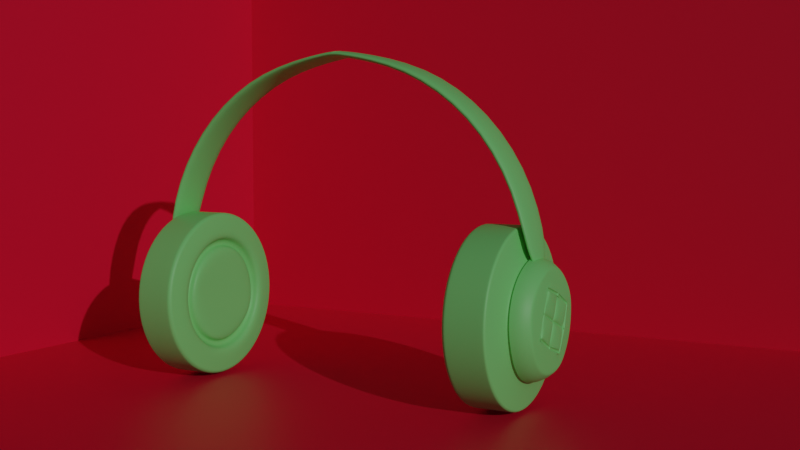 # Source: Head_Phones.blend  (saved by Blender 2.90.8; exported with 4.5.12 LTS)
import bpy
from mathutils import Matrix  # noqa: F401  (used for matrix-valued properties, if any)

bpy.ops.wm.read_factory_settings(use_empty=True)
scene = bpy.context.scene
scene.name = 'Scene'

# ---- collections
col_collection = bpy.data.collections.new('Collection'); scene.collection.children.link(col_collection)

# ---- materials (node trees are filled in below, after node groups)
mat_material_002 = bpy.data.materials.new('Material.002')
mat_material_002.use_transparent_shadow = False
mat_material_003 = bpy.data.materials.new('Material.003')
mat_material_003.use_transparent_shadow = False

# ---- material node trees
mat_material_002.use_nodes = True; mat_material_002.node_tree.nodes.clear()
_N = mat_material_002.node_tree.nodes; _L = mat_material_002.node_tree.links
n0 = _N.new('ShaderNodeBsdfPrincipled'); n0.name = 'Principled BSDF'; n0.location = (10, 300)
n0.distribution = 'GGX'
n0.subsurface_method = 'BURLEY'
n0.inputs[0].default_value = (0.2384, 0.8, 0.2352, 1.0)
n0.inputs[3].default_value = 1.45
n0.inputs[27].default_value = (0.0, 0.0, 0.0, 1.0)
n0.inputs[28].default_value = 1.0
n1 = _N.new('ShaderNodeOutputMaterial'); n1.name = 'Material Output'; n1.location = (300, 300)
_L.new(n0.outputs[0], n1.inputs[0])
n1.is_active_output = True
mat_material_003.use_nodes = True; mat_material_003.node_tree.nodes.clear()
_N = mat_material_003.node_tree.nodes; _L = mat_material_003.node_tree.links
n0 = _N.new('ShaderNodeBsdfPrincipled'); n0.name = 'Principled BSDF'; n0.location = (10, 300)
n0.distribution = 'GGX'
n0.subsurface_method = 'BURLEY'
n0.inputs[0].default_value = (0.8, 0.003655, 0.0428, 1.0)
n0.inputs[3].default_value = 1.45
n0.inputs[27].default_value = (0.0, 0.0, 0.0, 1.0)
n0.inputs[28].default_value = 1.0
n1 = _N.new('ShaderNodeOutputMaterial'); n1.name = 'Material Output'; n1.location = (300, 300)
_L.new(n0.outputs[0], n1.inputs[0])
n1.is_active_output = True

# ---- world
world_world = bpy.data.worlds.new('World'); scene.world = world_world
world_world.use_nodes = True; world_world.node_tree.nodes.clear()
_N = world_world.node_tree.nodes; _L = world_world.node_tree.links
n0 = _N.new('ShaderNodeOutputWorld'); n0.name = 'World Output'; n0.location = (300, 300)
n1 = _N.new('ShaderNodeBackground'); n1.name = 'Background'; n1.location = (10, 300)
n1.inputs[0].default_value = (0.05088, 0.05088, 0.05088, 1.0)
_L.new(n1.outputs[0], n0.inputs[0])
n0.is_active_output = True
world_world.color = (0.05088, 0.05088, 0.05088)
world_world.use_sun_shadow = False
world_world.sun_shadow_jitter_overblur = 0.0

# ---- cameras
cam_camera_001 = bpy.data.cameras.new('Camera.001')

# ---- lights
light_sun = bpy.data.lights.new('Sun', 'SUN')
light_sun.transmission_factor = 0.0
light_sun.energy = 1.0
light_sun.shadow_soft_size = 0.125

# ---- meshes
me_circle_001 = bpy.data.meshes.new('Circle.001')
me_circle_001.from_pydata([(0.01703, 3.773, 0.276), (-0.8919, 3.613, 0.276), (-1.663, 3.098, 0.276), (-2.177, 2.328, 0.276), (-2.358, 1.419, 0.276), (0.01703, 3.773, -0.2741), (-0.8919, 3.613, -0.2741), (-1.663, 3.098, -0.2741), (-2.177, 2.328, -0.2741), (-2.358, 1.419, -0.2741), (-0.9723, 3.694, 0.276), (0.02136, 3.854, 0.276), (-1.743, 3.179, 0.276), (-2.258, 2.408, 0.276), (-2.439, 1.499, 0.276), (-0.9723, 3.694, -0.2741), (0.02136, 3.854, -0.2741), (-1.743, 3.179, -0.2741), (-2.258, 2.408, -0.2741), (-2.439, 1.499, -0.2741), (0.1584, 0.1743, -0.5188), (0.1584, 0.1743, -0.5188), (0.183, 0.1413, -0.5029), (-1.674, 1.009, -0.678), (-1.674, 1.268, -0.6264), (-1.674, 1.488, -0.4794), (-1.674, 1.635, -0.2595), (-1.674, 1.687, -2.98e-08), (-1.674, 1.635, 0.2595), (-1.674, 1.488, 0.4794), (-1.674, 1.268, 0.6264), (-1.674, 1.009, 0.678), (-1.674, 0.7495, 0.6264), (-1.674, 0.5295, 0.4794), (-1.674, 0.3826, 0.2595), (-1.674, 0.3309, -1.49e-08), (-1.674, 0.3826, -0.2595), (-1.674, 0.5295, -0.4794), (-1.674, 0.7495, -0.6264), (-2.282, 1.009, -0.6218), (-2.28, 1.247, -0.5745), (-2.282, 1.449, -0.4397), (-2.29, 1.583, -0.2379), (-2.28, 1.631, -2.98e-08), (-2.277, 1.583, 0.2379), (-2.28, 1.449, 0.4397), (-2.29, 1.247, 0.5745), (-2.282, 1.009, 0.6218), (-2.28, 0.771, 0.5745), (-2.282, 0.5693, 0.4397), (-2.29, 0.4345, 0.2379), (-2.28, 0.3871, -1.49e-08), (-2.277, 0.4345, -0.2379), (-2.28, 0.5693, -0.4397), (-2.29, 0.771, -0.5745), (-2.333, 1.009, -0.6734), (-2.33, 1.267, -0.6222), (-2.333, 1.485, -0.4762), (-2.342, 1.631, -0.2577), (-2.331, 1.682, -2.98e-08), (-2.328, 1.631, 0.2577), (-2.331, 1.485, 0.4762), (-2.342, 1.267, 0.6222), (-2.333, 1.009, 0.6734), (-2.33, 0.7512, 0.6222), (-2.333, 0.5328, 0.4762), (-2.342, 0.3868, 0.2577), (-2.331, 0.3355, -1.49e-08), (-2.328, 0.3868, -0.2577), (-2.331, 0.5328, -0.4762), (-2.342, 0.7512, -0.6222), (-2.523, 1.009, -0.5587), (-2.523, 1.223, -0.5162), (-2.523, 1.404, -0.3951), (-2.534, 1.525, -0.2138), (-2.521, 1.568, -2.98e-08), (-2.52, 1.525, 0.2138), (-2.521, 1.404, 0.3951), (-2.534, 1.223, 0.5162), (-2.523, 1.009, 0.5587), (-2.523, 0.7951, 0.5162), (-2.523, 0.6139, 0.3951), (-2.534, 0.4927, 0.2138), (-2.521, 0.4502, -1.49e-08), (-2.52, 0.4927, -0.2138), (-2.521, 0.6139, -0.3951), (-2.534, 0.7951, -0.5162), (-1.777, 1.009, -0.678), (-1.777, 1.268, -0.6264), (-1.777, 1.488, -0.4794), (-1.777, 1.635, -0.2595), (-1.777, 1.687, -2.98e-08), (-1.777, 1.635, 0.2595), (-1.777, 1.488, 0.4794), (-1.777, 1.268, 0.6264), (-1.777, 1.009, 0.678), (-1.777, 0.7495, 0.6264), (-1.777, 0.5295, 0.4794), (-1.777, 0.3826, 0.2595), (-1.777, 0.3309, -1.49e-08), (-1.777, 0.3826, -0.2595), (-1.777, 0.5295, -0.4794), (-1.777, 0.7495, -0.6264), (-1.803, 1.009, -0.5856), (-1.803, 1.233, -0.541), (-1.803, 1.423, -0.4141), (-1.803, 1.55, -0.2241), (-1.803, 1.595, -4.47e-08), (-1.803, 1.55, 0.2241), (-1.803, 1.423, 0.4141), (-1.803, 1.233, 0.541), (-1.803, 1.009, 0.5856), (-1.803, 0.7848, 0.541), (-1.803, 0.5949, 0.4141), (-1.803, 0.4679, 0.2241), (-1.803, 0.4233, -1.49e-08), (-1.803, 0.4679, -0.2241), (-1.803, 0.5949, -0.4141), (-1.803, 0.7848, -0.541), (-1.708, 1.009, -0.5856), (-1.708, 1.233, -0.541), (-1.708, 1.423, -0.4141), (-1.708, 1.55, -0.2241), (-1.708, 1.595, -4.47e-08), (-1.708, 1.55, 0.2241), (-1.708, 1.423, 0.4141), (-1.708, 1.233, 0.541), (-1.708, 1.009, 0.5856), (-1.708, 0.7848, 0.541), (-1.708, 0.5949, 0.4141), (-1.708, 0.4679, 0.2241), (-1.708, 0.4233, -1.49e-08), (-1.708, 0.4679, -0.2241), (-1.708, 0.5949, -0.4141), (-1.708, 0.7848, -0.541), (-1.708, 1.181, -0.388), (-1.708, 1.32, -0.1286), (-1.708, 1.405, 0.153), (-1.708, 0.8877, -0.2928), (-1.708, 1.009, -7.451e-08), (-1.708, 1.13, 0.2928), (-1.708, 0.6132, -0.153), (-1.708, 0.6984, 0.1286), (-1.708, 0.8373, 0.388), (-2.181, 1.009, -1.0), (-2.212, 1.009, -0.974), (-2.189, 1.009, -0.9987), (-2.197, 1.009, -0.995), (-2.204, 1.009, -0.9893), (-2.21, 1.009, -0.982), (-2.212, 1.382, -0.8998), (-2.181, 1.392, -0.9239), (-2.209, 1.385, -0.9072), (-2.204, 1.388, -0.914), (-2.197, 1.39, -0.9193), (-2.189, 1.391, -0.9227), (-2.212, 1.698, -0.6887), (-2.181, 1.716, -0.7071), (-2.21, 1.703, -0.6944), (-2.204, 1.708, -0.6995), (-2.197, 1.713, -0.7036), (-2.189, 1.715, -0.7062), (-2.213, 1.909, -0.3728), (-2.181, 1.933, -0.3827), (-2.21, 1.916, -0.3758), (-2.205, 1.923, -0.3786), (-2.198, 1.928, -0.3808), (-2.19, 1.932, -0.3822), (-2.212, 1.983, -2.98e-08), (-2.181, 2.009, -2.98e-08), (-2.209, 1.991, -2.98e-08), (-2.204, 1.998, -2.98e-08), (-2.197, 2.004, -2.98e-08), (-2.189, 2.008, -2.98e-08), (-2.212, 1.909, 0.3727), (-2.181, 1.933, 0.3827), (-2.209, 1.916, 0.3758), (-2.204, 1.923, 0.3786), (-2.197, 1.928, 0.3808), (-2.189, 1.932, 0.3822), (-2.212, 1.698, 0.6887), (-2.181, 1.716, 0.7071), (-2.209, 1.703, 0.6944), (-2.204, 1.708, 0.6995), (-2.197, 1.713, 0.7036), (-2.189, 1.715, 0.7062), (-2.213, 1.382, 0.8999), (-2.181, 1.392, 0.9239), (-2.21, 1.385, 0.9073), (-2.205, 1.388, 0.914), (-2.198, 1.39, 0.9193), (-2.19, 1.391, 0.9227), (-2.212, 1.009, 0.974), (-2.181, 1.009, 1.0), (-2.21, 1.009, 0.982), (-2.204, 1.009, 0.9893), (-2.197, 1.009, 0.995), (-2.189, 1.009, 0.9987), (-2.212, 0.6362, 0.8998), (-2.181, 0.6263, 0.9239), (-2.209, 0.6332, 0.9072), (-2.204, 0.6304, 0.914), (-2.197, 0.6282, 0.9193), (-2.189, 0.6267, 0.9227), (-2.212, 0.3202, 0.6887), (-2.181, 0.3018, 0.7071), (-2.21, 0.3146, 0.6944), (-2.204, 0.3094, 0.6995), (-2.197, 0.3054, 0.7036), (-2.189, 0.3027, 0.7062), (-2.213, 0.109, 0.3728), (-2.181, 0.08506, 0.3827), (-2.21, 0.1016, 0.3758), (-2.205, 0.09493, 0.3786), (-2.198, 0.08964, 0.3808), (-2.19, 0.08623, 0.3822), (-2.212, 0.03501, -1.027e-09), (-2.181, 0.008941, 0.0), (-2.209, 0.02695, -7.276e-10), (-2.204, 0.01969, -4.657e-10), (-2.197, 0.01392, -2.328e-10), (-2.189, 0.01022, -5.821e-11), (-2.212, 0.1092, -0.3727), (-2.181, 0.08506, -0.3827), (-2.209, 0.1017, -0.3758), (-2.204, 0.095, -0.3786), (-2.197, 0.08967, -0.3808), (-2.189, 0.08624, -0.3822), (-2.212, 0.3203, -0.6887), (-2.181, 0.3018, -0.7071), (-2.209, 0.3146, -0.6944), (-2.204, 0.3094, -0.6995), (-2.197, 0.3054, -0.7036), (-2.189, 0.3027, -0.7062), (-2.213, 0.6362, -0.8999), (-2.181, 0.6263, -0.9239), (-2.21, 0.6331, -0.9073), (-2.205, 0.6303, -0.914), (-2.198, 0.6282, -0.9193), (-2.19, 0.6267, -0.9227), (-1.725, 1.009, -0.9543), (-1.778, 1.009, -1.0), (-1.729, 1.009, -0.9685), (-1.738, 1.009, -0.9812), (-1.75, 1.009, -0.9913), (-1.764, 1.009, -0.9978), (-1.778, 1.392, -0.9239), (-1.725, 1.374, -0.8817), (-1.764, 1.391, -0.9218), (-1.75, 1.388, -0.9158), (-1.738, 1.384, -0.9065), (-1.729, 1.38, -0.8947), (-1.778, 1.716, -0.7071), (-1.725, 1.684, -0.6748), (-1.764, 1.714, -0.7055), (-1.75, 1.71, -0.7009), (-1.738, 1.703, -0.6938), (-1.729, 1.694, -0.6848), (-1.778, 1.933, -0.3827), (-1.725, 1.891, -0.3652), (-1.764, 1.931, -0.3818), (-1.75, 1.925, -0.3793), (-1.738, 1.915, -0.3755), (-1.729, 1.904, -0.3706), (-1.778, 2.009, -2.98e-08), (-1.725, 1.963, -2.98e-08), (-1.764, 2.007, -2.98e-08), (-1.75, 2.0, -2.98e-08), (-1.738, 1.99, -2.98e-08), (-1.729, 1.977, -2.98e-08), (-1.778, 1.933, 0.3827), (-1.725, 1.891, 0.3652), (-1.764, 1.931, 0.3818), (-1.75, 1.925, 0.3793), (-1.738, 1.915, 0.3755), (-1.729, 1.904, 0.3706), (-1.778, 1.716, 0.7071), (-1.725, 1.684, 0.6748), (-1.764, 1.714, 0.7055), (-1.75, 1.71, 0.7009), (-1.738, 1.703, 0.6938), (-1.729, 1.694, 0.6848), (-1.778, 1.392, 0.9239), (-1.725, 1.374, 0.8817), (-1.764, 1.391, 0.9218), (-1.75, 1.388, 0.9158), (-1.738, 1.384, 0.9065), (-1.729, 1.38, 0.8947), (-1.778, 1.009, 1.0), (-1.725, 1.009, 0.9543), (-1.764, 1.009, 0.9978), (-1.75, 1.009, 0.9913), (-1.738, 1.009, 0.9812), (-1.729, 1.009, 0.9685), (-1.778, 0.6263, 0.9239), (-1.725, 0.6437, 0.8817), (-1.764, 0.6271, 0.9218), (-1.75, 0.6296, 0.9158), (-1.738, 0.6335, 0.9065), (-1.729, 0.6383, 0.8947), (-1.778, 0.3018, 0.7071), (-1.725, 0.3341, 0.6748), (-1.764, 0.3034, 0.7055), (-1.75, 0.308, 0.7009), (-1.738, 0.3151, 0.6938), (-1.729, 0.3241, 0.6848), (-1.778, 0.08506, 0.3827), (-1.725, 0.1272, 0.3652), (-1.764, 0.08713, 0.3818), (-1.75, 0.09312, 0.3793), (-1.738, 0.1024, 0.3755), (-1.729, 0.1142, 0.3706), (-1.778, 0.008941, 0.0), (-1.725, 0.0546, -2.113e-09), (-1.764, 0.01118, -1.164e-10), (-1.75, 0.01766, -4.075e-10), (-1.738, 0.02776, -8.731e-10), (-1.729, 0.04049, -1.455e-09), (-1.778, 0.08506, -0.3827), (-1.725, 0.1272, -0.3652), (-1.764, 0.08713, -0.3818), (-1.75, 0.09312, -0.3793), (-1.738, 0.1024, -0.3755), (-1.729, 0.1142, -0.3706), (-1.778, 0.3018, -0.7071), (-1.725, 0.3341, -0.6748), (-1.764, 0.3034, -0.7055), (-1.75, 0.308, -0.7009), (-1.738, 0.3151, -0.6938), (-1.729, 0.3241, -0.6848), (-1.778, 0.6263, -0.9239), (-1.725, 0.6437, -0.8817), (-1.764, 0.6271, -0.9218), (-1.75, 0.6296, -0.9158), (-1.738, 0.6335, -0.9065), (-1.729, 0.6383, -0.8947), (-0.07447, 3.776, 0.276), (-0.07447, 3.776, -0.2741), (-0.07867, 3.856, 0.276), (-0.07867, 3.856, -0.2741), (-0.01086, 3.789, 0.276), (-0.01086, 3.765, -0.2741), (-0.009138, 3.848, 0.276), (-0.009138, 3.846, -0.2741), (0.01319, 3.793, 0.276), (0.01319, 3.772, -0.2741), (0.01715, 3.853, 0.276), (0.01715, 3.853, -0.2741), (-2.525, 0.8746, -0.333), (-2.566, 0.8855, -0.3246), (-2.525, 0.887, -0.3383), (-2.543, 0.877, -0.3298), (-2.543, 0.8778, -0.3365), (-2.543, 0.88, -0.3329), (-2.543, 0.8871, -0.3294), (-2.543, 0.881, -0.3268), (-2.543, 0.883, -0.3306), (-2.543, 0.8823, -0.3384), (-2.543, 0.8877, -0.3344), (-2.543, 0.8834, -0.3343), (-2.525, 1.113, -0.2699), (-2.525, 1.126, -0.2647), (-2.543, 1.115, -0.2649), (-2.543, 1.117, -0.2685), (-2.543, 1.117, -0.2644), (-2.543, 1.117, -0.2588), (-2.543, 1.115, -0.2596), (-2.543, 1.117, -0.2613), (-2.543, 1.122, -0.2666), (-2.543, 1.121, -0.2623), (-2.543, 1.119, -0.2635), (-2.525, 1.334, -0.153), (-2.566, 1.326, -0.1423), (-2.525, 1.339, -0.1405), (-2.543, 1.331, -0.1507), (-2.543, 1.338, -0.1497), (-2.543, 1.334, -0.1476), (-2.543, 1.33, -0.1406), (-2.543, 1.328, -0.1467), (-2.543, 1.332, -0.1447), (-2.543, 1.34, -0.1452), (-2.543, 1.335, -0.1399), (-2.543, 1.335, -0.1442), (-2.525, 0.761, -0.11), (-2.525, 0.7558, -0.09752), (-2.543, 0.7592, -0.1061), (-2.543, 0.7635, -0.1054), (-2.543, 0.7623, -0.1034), (-2.543, 0.7609, -0.09903), (-2.543, 0.7573, -0.1016), (-2.543, 0.7614, -0.1013), (-2.543, 0.767, -0.1013), (-2.543, 0.7662, -0.09949), (-2.543, 0.7645, -0.1012), (-2.525, 1.284, 0.1067), (-2.525, 1.279, 0.1192), (-2.543, 1.295, 0.1183), (-2.543, 1.283, 0.1107), (-2.543, 1.287, 0.1104), (-2.543, 1.286, 0.1132), (-2.543, 1.284, 0.1189), (-2.543, 1.281, 0.1153), (-2.543, 1.285, 0.1159), (-2.543, 1.291, 0.1146), (-2.543, 1.29, 0.1186), (-2.543, 1.288, 0.1157), (-2.525, 0.6785, 0.1405), (-2.525, 0.6835, 0.153), (-2.566, 0.6921, 0.1423), (-2.543, 0.6783, 0.1452), (-2.543, 0.6824, 0.1399), (-2.543, 0.6824, 0.1442), (-2.543, 0.6867, 0.1507), (-2.543, 0.6801, 0.1497), (-2.543, 0.6838, 0.1476), (-2.543, 0.6874, 0.1406), (-2.543, 0.6899, 0.1467), (-2.543, 0.6861, 0.1447), (-2.525, 0.892, 0.2647), (-2.525, 0.9045, 0.2699), (-2.543, 0.8958, 0.2666), (-2.543, 0.8966, 0.2623), (-2.543, 0.8986, 0.2635), (-2.543, 0.9029, 0.2649), (-2.543, 0.9004, 0.2685), (-2.543, 0.9007, 0.2644), (-2.543, 0.9007, 0.2588), (-2.543, 0.9025, 0.2596), (-2.543, 0.9007, 0.2613), (-2.525, 1.131, 0.3383), (-2.525, 1.143, 0.333), (-2.566, 1.132, 0.3246), (-2.543, 1.136, 0.3384), (-2.543, 1.13, 0.3344), (-2.543, 1.135, 0.3343), (-2.543, 1.141, 0.3298), (-2.543, 1.14, 0.3365), (-2.543, 1.138, 0.3329), (-2.543, 1.131, 0.3294), (-2.543, 1.137, 0.3268), (-2.543, 1.135, 0.3306), (-2.525, 0.7389, -0.1192), (-2.543, 0.7233, -0.1183), (-2.525, 0.7337, -0.1067), (-2.543, 0.734, -0.1189), (-2.543, 0.7371, -0.1153), (-2.543, 0.7329, -0.1159), (-2.543, 0.7266, -0.1146), (-2.543, 0.7283, -0.1186), (-2.543, 0.7296, -0.1157), (-2.543, 0.7352, -0.1107), (-2.543, 0.7304, -0.1104), (-2.543, 0.7318, -0.1132), (-2.525, 0.8624, -0.3616), (-2.525, 0.8748, -0.3669), (-2.543, 0.8595, -0.3856), (-2.543, 0.8656, -0.3651), (-2.543, 0.8615, -0.3692), (-2.543, 0.8641, -0.3712), (-2.543, 0.87, -0.3728), (-2.543, 0.8701, -0.367), (-2.543, 0.8668, -0.3723), (-2.543, 0.8604, -0.378), (-2.543, 0.8644, -0.3797), (-2.543, 0.8636, -0.3759), (-2.525, 0.6496, 0.1521), (-2.543, 0.6306, 0.167), (-2.525, 0.6547, 0.1646), (-2.543, 0.6436, 0.1568), (-2.543, 0.6495, 0.1568), (-2.543, 0.644, 0.16), (-2.543, 0.6382, 0.1663), (-2.543, 0.6366, 0.1623), (-2.543, 0.6404, 0.1631), (-2.543, 0.6513, 0.1613), (-2.543, 0.647, 0.1654), (-2.543, 0.6451, 0.1627), (-2.525, 1.123, -0.292), (-2.525, 1.135, -0.2868), (-2.543, 1.134, -0.3026), (-2.543, 1.127, -0.2906), (-2.543, 1.126, -0.2954), (-2.543, 1.129, -0.294), (-2.543, 1.135, -0.2918), (-2.543, 1.131, -0.2887), (-2.543, 1.132, -0.2929), (-2.543, 1.131, -0.2992), (-2.543, 1.135, -0.2976), (-2.543, 1.132, -0.2963), (-2.525, 0.8828, 0.2868), (-2.543, 0.8836, 0.3026), (-2.525, 0.8953, 0.292), (-2.543, 0.8831, 0.2918), (-2.543, 0.8867, 0.2887), (-2.543, 0.886, 0.2929), (-2.543, 0.8873, 0.2992), (-2.543, 0.8834, 0.2976), (-2.543, 0.8862, 0.2963), (-2.543, 0.8913, 0.2906), (-2.543, 0.8916, 0.2954), (-2.543, 0.8888, 0.294), (-2.525, 1.363, -0.1646), (-2.525, 1.368, -0.1521), (-2.543, 1.387, -0.167), (-2.543, 1.367, -0.1613), (-2.543, 1.371, -0.1654), (-2.543, 1.373, -0.1627), (-2.543, 1.374, -0.1568), (-2.543, 1.368, -0.1568), (-2.543, 1.374, -0.16), (-2.543, 1.38, -0.1663), (-2.543, 1.381, -0.1623), (-2.543, 1.377, -0.1631), (-2.525, 1.262, 0.09752), (-2.525, 1.257, 0.11), (-2.543, 1.257, 0.09903), (-2.543, 1.261, 0.1016), (-2.543, 1.256, 0.1013), (-2.543, 1.251, 0.1013), (-2.543, 1.252, 0.09949), (-2.543, 1.253, 0.1012), (-2.543, 1.259, 0.1061), (-2.543, 1.254, 0.1054), (-2.543, 1.256, 0.1034), (-2.525, 1.143, 0.3669), (-2.543, 1.158, 0.3856), (-2.525, 1.155, 0.3616), (-2.543, 1.148, 0.3728), (-2.543, 1.148, 0.367), (-2.543, 1.151, 0.3723), (-2.543, 1.157, 0.378), (-2.543, 1.154, 0.3797), (-2.543, 1.154, 0.3759), (-2.543, 1.152, 0.3651), (-2.543, 1.156, 0.3692), (-2.543, 1.154, 0.3712), (-2.313, 1.009, -0.6734), (-2.511, 1.009, -0.5745), (-2.385, 1.009, -0.6602), (-2.457, 1.009, -0.6239), (-2.51, 1.229, -0.5316), (-2.31, 1.267, -0.6222), (-2.455, 1.248, -0.5769), (-2.382, 1.262, -0.61), (-2.511, 1.415, -0.4062), (-2.313, 1.485, -0.4762), (-2.457, 1.45, -0.4412), (-2.385, 1.476, -0.4668), (-2.521, 1.541, -0.2202), (-2.323, 1.631, -0.2577), (-2.467, 1.586, -0.239), (-2.394, 1.619, -0.2527), (-2.509, 1.583, -2.98e-08), (-2.311, 1.682, -2.98e-08), (-2.455, 1.633, -2.98e-08), (-2.383, 1.669, -2.98e-08), (-2.507, 1.54, 0.2201), (-2.307, 1.631, 0.2577), (-2.452, 1.586, 0.2389), (-2.379, 1.619, 0.2527), (-2.509, 1.415, 0.406), (-2.311, 1.485, 0.4762), (-2.455, 1.45, 0.4411), (-2.383, 1.476, 0.4668), (-2.521, 1.229, 0.5317), (-2.323, 1.267, 0.6222), (-2.467, 1.248, 0.5769), (-2.394, 1.262, 0.61), (-2.511, 1.009, 0.5745), (-2.313, 1.009, 0.6734), (-2.457, 1.009, 0.6239), (-2.385, 1.009, 0.6602), (-2.51, 0.7888, 0.5316), (-2.31, 0.7512, 0.6222), (-2.455, 0.77, 0.5769), (-2.382, 0.7563, 0.61), (-2.511, 0.6027, 0.4062), (-2.313, 0.5328, 0.4762), (-2.457, 0.5678, 0.4412), (-2.385, 0.5421, 0.4668), (-2.521, 0.4772, 0.2202), (-2.323, 0.3868, 0.2577), (-2.467, 0.432, 0.239), (-2.394, 0.3989, 0.2527), (-2.509, 0.4347, -1.49e-08), (-2.311, 0.3355, -1.49e-08), (-2.455, 0.3851, -1.49e-08), (-2.383, 0.3488, -1.49e-08), (-2.507, 0.4775, -0.2201), (-2.307, 0.3868, -0.2577), (-2.452, 0.4322, -0.2389), (-2.379, 0.3989, -0.2527), (-2.509, 0.6029, -0.406), (-2.311, 0.5328, -0.4762), (-2.455, 0.5678, -0.4411), (-2.383, 0.5422, -0.4668), (-2.521, 0.7887, -0.5317), (-2.323, 0.7512, -0.6222), (-2.467, 0.77, -0.5769), (-2.394, 0.7563, -0.61), (-2.566, 0.9818, 0.01124), (-2.566, 1.02, 0.02714), (-2.566, 1.036, -0.01124), (-2.566, 0.9977, -0.02714), (-2.524, 0.9946, 0.01654), (-2.524, 0.9871, -0.001552), (-2.524, 0.9999, 0.003747), (-2.524, 1.025, 0.01435), (-2.524, 1.007, 0.02184), (-2.524, 1.013, 0.009047), (-2.524, 1.023, -0.01654), (-2.524, 1.031, 0.001552), (-2.524, 1.018, -0.003747), (-2.524, 0.9924, -0.01435), (-2.524, 1.01, -0.02184), (-2.524, 1.005, -0.009047), (-2.546, 1.095, -0.2614), (-2.546, 1.133, -0.2455), (-2.524, 1.117, -0.2588), (-2.524, 1.115, -0.2595), (-2.524, 1.107, -0.2571), (-2.524, 1.121, -0.2512), (-2.546, 0.764, -0.07897), (-2.546, 0.7799, -0.1174), (-2.524, 0.767, -0.1013), (-2.524, 0.7663, -0.09948), (-2.524, 0.7685, -0.09136), (-2.524, 0.7743, -0.1054), (-2.546, 0.9232, 0.2614), (-2.546, 0.8848, 0.2455), (-2.524, 0.9007, 0.2588), (-2.524, 0.9025, 0.2595), (-2.524, 0.9107, 0.2571), (-2.524, 0.8966, 0.2512), (-2.546, 1.254, 0.07897), (-2.546, 1.238, 0.1174), (-2.524, 1.251, 0.1013), (-2.524, 1.252, 0.09948), (-2.524, 1.249, 0.09136), (-2.524, 1.244, 0.1054)], [], [(336, 337, 6, 1), (1, 6, 7, 2), (2, 7, 8, 3), (3, 8, 9, 4), (338, 10, 15, 339), (10, 12, 17, 15), (12, 13, 18, 17), (13, 14, 19, 18), (4, 9, 19, 14), (2, 3, 13, 12), (8, 7, 17, 18), (3, 4, 14, 13), (336, 1, 10, 338), (9, 8, 18, 19), (345, 5, 16, 347), (1, 2, 12, 10), (5, 0, 11, 16), (7, 6, 15, 17), (192, 186, 46, 47), (198, 192, 47, 48), (145, 234, 54, 39), (156, 150, 40, 41), (204, 198, 48, 49), (162, 156, 41, 42), (210, 204, 49, 50), (168, 162, 42, 43), (216, 210, 50, 51), (174, 168, 43, 44), (222, 216, 51, 52), (180, 174, 44, 45), (228, 222, 52, 53), (186, 180, 45, 46), (234, 228, 53, 54), (223, 229, 324, 318), (181, 187, 282, 276), (229, 235, 330, 324), (187, 193, 288, 282), (193, 199, 294, 288), (235, 144, 241, 330), (151, 157, 252, 246), (199, 205, 300, 294), (157, 163, 258, 252), (205, 211, 306, 300), (163, 169, 264, 258), (211, 217, 312, 306), (169, 175, 270, 264), (217, 223, 318, 312), (175, 181, 276, 270), (277, 283, 30, 29), (325, 331, 38, 37), (283, 289, 31, 30), (240, 247, 24, 23), (331, 240, 23, 38), (289, 295, 32, 31), (247, 253, 25, 24), (295, 301, 33, 32), (253, 259, 26, 25), (301, 307, 34, 33), (259, 265, 27, 26), (307, 313, 35, 34), (265, 271, 28, 27), (313, 319, 36, 35), (271, 277, 29, 28), (319, 325, 37, 36), (40, 39, 55, 56), (39, 54, 70, 55), (48, 47, 63, 64), (41, 40, 56, 57), (49, 48, 64, 65), (42, 41, 57, 58), (50, 49, 65, 66), (43, 42, 58, 59), (51, 50, 66, 67), (44, 43, 59, 60), (52, 51, 67, 68), (45, 44, 60, 61), (53, 52, 68, 69), (46, 45, 61, 62), (54, 53, 69, 70), (47, 46, 62, 63), (564, 560, 77, 78), (596, 592, 85, 86), (568, 564, 78, 79), (572, 568, 79, 80), (537, 596, 86, 71), (544, 540, 72, 73), (576, 572, 80, 81), (548, 544, 73, 74), (580, 576, 81, 82), (552, 548, 74, 75), (584, 580, 82, 83), (556, 552, 75, 76), (588, 584, 83, 84), (560, 556, 76, 77), (592, 588, 84, 85), (66, 65, 577, 581), (59, 58, 549, 553), (67, 66, 581, 585), (60, 59, 553, 557), (68, 67, 585, 589), (61, 60, 557, 561), (69, 68, 589, 593), (62, 61, 561, 565), (70, 69, 593, 597), (63, 62, 565, 569), (56, 55, 536, 541), (55, 70, 597, 536), (64, 63, 569, 573), (57, 56, 541, 545), (65, 64, 573, 577), (58, 57, 545, 549), (71, 455, 479, 72), (86, 85, 455, 71), (85, 84, 442, 455), (466, 81, 80, 490), (83, 82, 81, 466), (350, 360, 477, 454), (406, 384, 443, 465), (72, 479, 503, 73), (490, 80, 79, 525), (361, 371, 501, 478), (429, 419, 491, 524), (73, 503, 75, 74), (525, 79, 78, 77), (514, 430, 526, 395), (418, 407, 467, 489), (33, 34, 98, 97), (26, 27, 91, 90), (34, 35, 99, 98), (27, 28, 92, 91), (35, 36, 100, 99), (28, 29, 93, 92), (36, 37, 101, 100), (29, 30, 94, 93), (37, 38, 102, 101), (30, 31, 95, 94), (23, 24, 88, 87), (38, 23, 87, 102), (31, 32, 96, 95), (24, 25, 89, 88), (32, 33, 97, 96), (25, 26, 90, 89), (98, 99, 115, 114), (91, 92, 108, 107), (99, 100, 116, 115), (92, 93, 109, 108), (100, 101, 117, 116), (93, 94, 110, 109), (101, 102, 118, 117), (94, 95, 111, 110), (87, 88, 104, 103), (102, 87, 103, 118), (95, 96, 112, 111), (88, 89, 105, 104), (96, 97, 113, 112), (89, 90, 106, 105), (97, 98, 114, 113), (90, 91, 107, 106), (104, 105, 121, 120), (112, 113, 129, 128), (105, 106, 122, 121), (113, 114, 130, 129), (106, 107, 123, 122), (114, 115, 131, 130), (107, 108, 124, 123), (115, 116, 132, 131), (108, 109, 125, 124), (116, 117, 133, 132), (109, 110, 126, 125), (117, 118, 134, 133), (110, 111, 127, 126), (103, 104, 120, 119), (118, 103, 119, 134), (111, 112, 128, 127), (121, 135, 119, 120), (135, 138, 134, 119), (138, 141, 133, 134), (141, 131, 132, 133), (122, 136, 135, 121), (136, 139, 138, 135), (139, 142, 141, 138), (142, 130, 131, 141), (123, 137, 136, 122), (137, 140, 139, 136), (140, 143, 142, 139), (143, 129, 130, 142), (124, 125, 137, 123), (125, 126, 140, 137), (126, 127, 143, 140), (127, 128, 129, 143), (151, 144, 146, 155), (155, 146, 147, 154), (154, 147, 148, 153), (153, 148, 149, 152), (152, 149, 145, 150), (157, 151, 155, 161), (161, 155, 154, 160), (160, 154, 153, 159), (159, 153, 152, 158), (158, 152, 150, 156), (163, 157, 161, 167), (167, 161, 160, 166), (166, 160, 159, 165), (165, 159, 158, 164), (164, 158, 156, 162), (169, 163, 167, 173), (173, 167, 166, 172), (172, 166, 165, 171), (171, 165, 164, 170), (170, 164, 162, 168), (175, 169, 173, 179), (179, 173, 172, 178), (178, 172, 171, 177), (177, 171, 170, 176), (176, 170, 168, 174), (181, 175, 179, 185), (185, 179, 178, 184), (184, 178, 177, 183), (183, 177, 176, 182), (182, 176, 174, 180), (187, 181, 185, 191), (191, 185, 184, 190), (190, 184, 183, 189), (189, 183, 182, 188), (188, 182, 180, 186), (193, 187, 191, 197), (197, 191, 190, 196), (196, 190, 189, 195), (195, 189, 188, 194), (194, 188, 186, 192), (199, 193, 197, 203), (203, 197, 196, 202), (202, 196, 195, 201), (201, 195, 194, 200), (200, 194, 192, 198), (205, 199, 203, 209), (209, 203, 202, 208), (208, 202, 201, 207), (207, 201, 200, 206), (206, 200, 198, 204), (211, 205, 209, 215), (215, 209, 208, 214), (214, 208, 207, 213), (213, 207, 206, 212), (212, 206, 204, 210), (217, 211, 215, 221), (221, 215, 214, 220), (220, 214, 213, 219), (219, 213, 212, 218), (218, 212, 210, 216), (223, 217, 221, 227), (227, 221, 220, 226), (226, 220, 219, 225), (225, 219, 218, 224), (224, 218, 216, 222), (229, 223, 227, 233), (233, 227, 226, 232), (232, 226, 225, 231), (231, 225, 224, 230), (230, 224, 222, 228), (235, 229, 233, 239), (239, 233, 232, 238), (238, 232, 231, 237), (237, 231, 230, 236), (236, 230, 228, 234), (144, 235, 239, 146), (146, 239, 238, 147), (147, 238, 237, 148), (148, 237, 236, 149), (149, 236, 234, 145), (150, 145, 39, 40), (247, 240, 242, 251), (251, 242, 243, 250), (250, 243, 244, 249), (249, 244, 245, 248), (248, 245, 241, 246), (253, 247, 251, 257), (257, 251, 250, 256), (256, 250, 249, 255), (255, 249, 248, 254), (254, 248, 246, 252), (259, 253, 257, 263), (263, 257, 256, 262), (262, 256, 255, 261), (261, 255, 254, 260), (260, 254, 252, 258), (265, 259, 263, 269), (269, 263, 262, 268), (268, 262, 261, 267), (267, 261, 260, 266), (266, 260, 258, 264), (271, 265, 269, 275), (275, 269, 268, 274), (274, 268, 267, 273), (273, 267, 266, 272), (272, 266, 264, 270), (277, 271, 275, 281), (281, 275, 274, 280), (280, 274, 273, 279), (279, 273, 272, 278), (278, 272, 270, 276), (283, 277, 281, 287), (287, 281, 280, 286), (286, 280, 279, 285), (285, 279, 278, 284), (284, 278, 276, 282), (289, 283, 287, 293), (293, 287, 286, 292), (292, 286, 285, 291), (291, 285, 284, 290), (290, 284, 282, 288), (295, 289, 293, 299), (299, 293, 292, 298), (298, 292, 291, 297), (297, 291, 290, 296), (296, 290, 288, 294), (301, 295, 299, 305), (305, 299, 298, 304), (304, 298, 297, 303), (303, 297, 296, 302), (302, 296, 294, 300), (307, 301, 305, 311), (311, 305, 304, 310), (310, 304, 303, 309), (309, 303, 302, 308), (308, 302, 300, 306), (313, 307, 311, 317), (317, 311, 310, 316), (316, 310, 309, 315), (315, 309, 308, 314), (314, 308, 306, 312), (319, 313, 317, 323), (323, 317, 316, 322), (322, 316, 315, 321), (321, 315, 314, 320), (320, 314, 312, 318), (325, 319, 323, 329), (329, 323, 322, 328), (328, 322, 321, 327), (327, 321, 320, 326), (326, 320, 318, 324), (331, 325, 329, 335), (335, 329, 328, 334), (334, 328, 327, 333), (333, 327, 326, 332), (332, 326, 324, 330), (240, 331, 335, 242), (242, 335, 334, 243), (243, 334, 333, 244), (244, 333, 332, 245), (245, 332, 330, 241), (144, 151, 246, 241), (6, 337, 339, 15), (340, 336, 338, 342), (342, 338, 339, 343), (340, 341, 337, 336), (344, 345, 341, 340), (346, 342, 343, 347), (344, 340, 342, 346), (337, 341, 343, 339), (0, 344, 346, 11), (11, 346, 347, 16), (0, 5, 345, 344), (341, 345, 347, 343), (617, 602, 634, 372), (503, 396, 76, 75), (601, 628, 431, 635), (349, 616, 619, 366, 354), (373, 513, 394, 502), (349, 623, 603, 616), (84, 83, 466, 442), (396, 525, 77, 76), (348, 351, 353, 352), (351, 355, 356, 353), (349, 354, 356, 355), (354, 358, 359, 356), (350, 357, 359, 358), (357, 352, 353, 359), (353, 356, 359), (360, 362, 364, 363), (362, 366, 367, 364), (618, 617, 372, 378, 365), (365, 369, 370, 367), (361, 368, 370, 369), (368, 363, 364, 370), (364, 367, 370), (371, 374, 376, 375), (374, 378, 379, 376), (372, 377, 379, 378), (377, 381, 382, 379), (373, 380, 382, 381), (380, 375, 376, 382), (376, 379, 382), (383, 385, 387, 386), (385, 389, 390, 387), (384, 388, 390, 389), (388, 392, 393, 390), (624, 623, 349, 355, 391), (391, 386, 387, 393), (387, 390, 393), (394, 397, 399, 398), (397, 401, 402, 399), (395, 400, 402, 401), (400, 404, 405, 402), (396, 403, 405, 404), (403, 398, 399, 405), (399, 402, 405), (406, 409, 411, 410), (409, 413, 414, 411), (407, 412, 414, 413), (412, 416, 417, 414), (408, 415, 417, 416), (415, 410, 411, 417), (411, 414, 417), (418, 420, 422, 421), (420, 424, 425, 422), (419, 423, 425, 424), (423, 427, 428, 425), (416, 426, 630, 629, 408), (426, 421, 422, 428), (422, 425, 428), (429, 432, 434, 433), (432, 436, 437, 434), (430, 435, 437, 436), (435, 439, 440, 437), (431, 438, 440, 439), (438, 433, 434, 440), (434, 437, 440), (441, 444, 446, 445), (444, 448, 449, 446), (442, 447, 449, 448), (447, 451, 452, 449), (443, 450, 452, 451), (450, 445, 446, 452), (446, 449, 452), (453, 456, 458, 457), (456, 460, 461, 458), (454, 459, 461, 460), (459, 463, 464, 461), (455, 462, 464, 463), (462, 457, 458, 464), (458, 461, 464), (465, 468, 470, 469), (468, 472, 473, 470), (466, 471, 473, 472), (471, 475, 476, 473), (467, 474, 476, 475), (474, 469, 470, 476), (470, 473, 476), (477, 480, 482, 481), (480, 484, 485, 482), (478, 483, 485, 484), (483, 487, 488, 485), (479, 486, 488, 487), (486, 481, 482, 488), (482, 485, 488), (489, 492, 494, 493), (492, 496, 497, 494), (490, 495, 497, 496), (495, 499, 500, 497), (491, 498, 500, 499), (498, 493, 494, 500), (494, 497, 500), (501, 504, 506, 505), (504, 508, 509, 506), (502, 507, 509, 508), (507, 511, 512, 509), (503, 510, 512, 511), (510, 505, 506, 512), (506, 509, 512), (513, 515, 517, 516), (515, 519, 520, 517), (439, 518, 636, 635, 431), (518, 522, 523, 520), (514, 521, 523, 522), (521, 516, 517, 523), (517, 520, 523), (524, 527, 529, 528), (527, 531, 532, 529), (525, 530, 532, 531), (530, 534, 535, 532), (526, 533, 535, 534), (533, 528, 529, 535), (529, 532, 535), (441, 453, 457, 444), (444, 457, 462, 448), (448, 462, 455, 442), (465, 443, 451, 468), (468, 451, 447, 472), (472, 447, 442, 466), (454, 477, 481, 459), (459, 481, 486, 463), (463, 486, 479, 455), (466, 490, 496, 471), (471, 496, 492, 475), (475, 492, 489, 467), (478, 501, 505, 483), (483, 505, 510, 487), (487, 510, 503, 479), (396, 503, 511, 403), (403, 511, 507, 398), (398, 507, 502, 394), (490, 525, 531, 495), (495, 531, 527, 499), (499, 527, 524, 491), (525, 396, 404, 530), (530, 404, 400, 534), (534, 400, 395, 526), (427, 438, 431, 628, 631), (391, 355, 351, 386), (386, 351, 348, 383), (625, 624, 391, 393, 392), (415, 392, 388, 410), (410, 388, 384, 406), (619, 618, 365, 367, 366), (354, 366, 362, 358), (358, 362, 360, 350), (407, 418, 421, 412), (412, 421, 426, 416), (519, 377, 372, 634, 637), (408, 622, 625, 392, 415), (365, 378, 374, 369), (369, 374, 371, 361), (513, 373, 381, 515), (515, 381, 377, 519), (637, 636, 518, 520, 519), (419, 429, 433, 423), (423, 433, 438, 427), (631, 630, 426, 428, 427), (430, 514, 522, 435), (435, 522, 518, 439), (443, 384, 389, 450), (450, 389, 385, 445), (445, 385, 383, 441), (350, 454, 460, 357), (357, 460, 456, 352), (352, 456, 453, 348), (467, 407, 413, 474), (474, 413, 409, 469), (469, 409, 406, 465), (361, 478, 484, 368), (368, 484, 480, 363), (363, 480, 477, 360), (491, 419, 424, 498), (498, 424, 420, 493), (493, 420, 418, 489), (373, 502, 508, 380), (380, 508, 504, 375), (375, 504, 501, 371), (514, 395, 401, 521), (521, 401, 397, 516), (516, 397, 394, 513), (526, 430, 436, 533), (533, 436, 432, 528), (528, 432, 429, 524), (383, 348, 453, 441), (541, 536, 538, 543), (543, 538, 539, 542), (542, 539, 537, 540), (545, 541, 543, 547), (547, 543, 542, 546), (546, 542, 540, 544), (549, 545, 547, 551), (551, 547, 546, 550), (550, 546, 544, 548), (553, 549, 551, 555), (555, 551, 550, 554), (554, 550, 548, 552), (557, 553, 555, 559), (559, 555, 554, 558), (558, 554, 552, 556), (561, 557, 559, 563), (563, 559, 558, 562), (562, 558, 556, 560), (565, 561, 563, 567), (567, 563, 562, 566), (566, 562, 560, 564), (569, 565, 567, 571), (571, 567, 566, 570), (570, 566, 564, 568), (573, 569, 571, 575), (575, 571, 570, 574), (574, 570, 568, 572), (577, 573, 575, 579), (579, 575, 574, 578), (578, 574, 572, 576), (581, 577, 579, 583), (583, 579, 578, 582), (582, 578, 576, 580), (585, 581, 583, 587), (587, 583, 582, 586), (586, 582, 580, 584), (589, 585, 587, 591), (591, 587, 586, 590), (590, 586, 584, 588), (593, 589, 591, 595), (595, 591, 590, 594), (594, 590, 588, 592), (597, 593, 595, 599), (599, 595, 594, 598), (598, 594, 592, 596), (536, 597, 599, 538), (538, 599, 598, 539), (539, 598, 596, 537), (540, 537, 71, 72), (600, 604, 606, 605), (604, 608, 609, 606), (601, 607, 609, 608), (607, 611, 612, 609), (602, 610, 612, 611), (610, 614, 615, 612), (603, 613, 615, 614), (613, 605, 606, 615), (606, 609, 612, 615), (616, 620, 621, 617, 618, 619), (622, 626, 627, 623, 624, 625), (628, 632, 633, 629, 630, 631), (634, 638, 639, 635, 636, 637), (622, 600, 605, 626), (626, 605, 613, 627), (627, 613, 603, 623), (602, 617, 621, 610), (610, 621, 620, 614), (614, 620, 616, 603), (601, 635, 639, 607), (607, 639, 638, 611), (611, 638, 634, 602), (628, 601, 608, 632), (632, 608, 604, 633), (633, 604, 600, 629), (622, 408, 629, 600)])
me_circle_001.polygons.foreach_set('use_smooth', [True] * 631)
_uv = me_circle_001.uv_layers.new(name='UVMap')
_uv.uv.foreach_set('vector', [0.0, 0.0, 0.0, 0.0, 0.0, 0.0, 0.0, 0.0, 0.0, 0.0, 0.0, 0.0, 0.0, 0.0, 0.0, 0.0, 0.0, 0.0, 0.0, 0.0, 0.0, 0.0, 0.0, 0.0, 0.0, 0.0, 0.0, 0.0, 0.0, 0.0, 0.0, 0.0, 0.0, 0.0, 0.0, 0.0, 0.0, 0.0, 0.0, 0.0, 0.0, 0.0, 0.0, 0.0, 0.0, 0.0, 0.0, 0.0, 0.0, 0.0, 0.0, 0.0, 0.0, 0.0, 0.0, 0.0, 0.0, 0.0, 0.0, 0.0, 0.0, 0.0, 0.0, 0.0, 0.0, 0.0, 0.0, 0.0, 0.0, 0.0, 0.0, 0.0, 0.0, 0.0, 0.0, 0.0, 0.0, 0.0, 0.0, 0.0, 0.0, 0.0, 0.0, 0.0, 0.0, 0.0, 0.0, 0.0, 0.0, 0.0, 0.0, 0.0, 0.0, 0.0, 0.0, 0.0, 0.0, 0.0, 0.0, 0.0, 0.0, 0.0, 0.0, 0.0, 0.0, 0.0, 0.0, 0.0, 0.0, 0.0, 0.0, 0.0, 0.0, 0.0, 0.0, 0.0, 0.0, 0.0, 0.0, 0.0, 0.0, 0.0, 0.0, 0.0, 0.0, 0.0, 0.0, 0.0, 0.0, 0.0, 0.0, 0.0, 0.0, 0.0, 0.0, 0.0, 0.0, 0.0, 0.0, 0.0, 0.0, 0.0, 0.0, 0.0, 0.0, 0.0, 0.0, 0.0, 0.0, 0.0, 0.0, 0.0, 0.0, 0.0, 0.0, 0.0, 0.0, 0.0, 0.0, 0.0, 0.0, 0.0, 0.0, 0.0, 0.0, 0.0, 0.0, 0.0, 0.0, 0.0, 0.0, 0.0, 0.0, 0.0, 0.0, 0.0, 0.0, 0.0, 0.0, 0.0, 0.0, 0.0, 0.0, 0.0, 0.0, 0.0, 0.0, 0.0, 0.0, 0.0, 0.0, 0.0, 0.0, 0.0, 0.0, 0.0, 0.0, 0.0, 0.0, 0.0, 0.0, 0.0, 0.0, 0.0, 0.0, 0.0, 0.0, 0.0, 0.0, 0.0, 0.0, 0.0, 0.0, 0.0, 0.0, 0.0, 0.0, 0.0, 0.0, 0.0, 0.0, 0.0, 0.0, 0.0, 0.0, 0.0, 0.0, 0.0, 0.0, 0.0, 0.0, 0.0, 0.0, 0.0, 0.0, 0.0, 0.0, 0.0, 0.0, 0.0, 0.0, 0.0, 0.0, 0.0, 0.0, 0.0, 0.0, 0.0, 0.0, 0.0, 0.0, 0.0, 0.0, 0.0, 0.0, 0.0, 0.0, 0.0, 0.0, 0.0, 0.0, 0.0, 0.0, 0.0, 0.0, 0.0, 0.0, 0.0, 0.0, 0.0, 0.0, 0.0, 0.0, 0.0, 0.0, 0.0, 0.0, 0.0, 0.0, 0.0, 0.0, 0.0, 0.0, 0.0, 0.0, 0.0, 0.0, 0.0, 0.0, 0.0, 0.0, 0.0, 0.0, 0.0, 0.0, 0.0, 0.0, 0.0, 0.0, 0.0, 0.0, 0.0, 0.0, 0.0, 0.0, 0.0, 0.0, 0.0, 0.0, 0.0, 0.0, 0.0, 0.0, 0.0, 0.0, 0.0, 0.0, 0.0, 0.0, 0.0, 0.0, 0.0, 0.0, 0.0, 0.0, 0.0, 0.0, 0.0, 0.0, 0.0, 0.0, 0.0, 0.0, 0.0, 0.0, 0.0, 0.0, 0.0, 0.0, 0.0, 0.0, 0.0, 0.0, 0.0, 0.0, 0.0, 0.0, 0.0, 0.0, 0.0, 0.0, 0.0, 0.0, 0.0, 0.0, 0.0, 0.0, 0.0, 0.0, 0.0, 0.0, 0.0, 0.0, 0.0, 0.0, 0.0, 0.0, 0.0, 0.0, 0.0, 0.0, 0.0, 0.0, 0.0, 0.0, 0.0, 0.0, 0.0, 0.0, 0.0, 0.0, 0.0, 0.0, 0.0, 0.0, 0.0, 0.0, 0.0, 0.0, 0.0, 0.0, 0.0, 0.0, 0.0, 0.0, 0.0, 0.0, 0.0, 0.0, 0.0, 0.0, 0.0, 0.0, 0.0, 0.0, 0.0, 0.0, 0.0, 0.0, 0.0, 0.0, 0.0, 0.0, 0.0, 0.0, 0.0, 0.0, 0.0, 0.0, 0.0, 0.0, 0.0, 0.0, 0.0, 0.0, 0.0, 0.0, 0.0, 0.0, 0.0, 0.0, 0.0, 0.0, 0.0, 0.0, 0.0, 0.0, 0.0, 0.0, 0.0, 0.0, 0.0, 0.0, 0.0, 0.0, 0.0, 0.0, 0.0, 0.0, 0.0, 0.0, 0.0, 0.0, 0.0, 0.0, 0.0, 0.0, 0.0, 0.0, 0.0, 0.0, 0.0, 0.0, 0.0, 0.0, 0.0, 0.0, 0.0, 0.0, 0.0, 0.0, 0.0, 0.0, 0.0, 0.0, 0.0, 0.0, 0.0, 0.0, 0.0, 0.0, 0.0, 0.0, 0.0, 0.0, 0.0, 0.0, 0.0, 0.0, 0.0, 0.0, 0.0, 0.0, 0.0, 0.0, 0.0, 0.0, 0.0, 0.0, 0.0, 0.0, 0.0, 0.0, 0.0, 0.0, 0.0, 0.0, 0.0, 0.0, 0.0, 0.0, 0.0, 0.0, 0.0, 0.0, 0.0, 0.0, 0.0, 0.0, 0.0, 0.0, 0.0, 0.0, 0.0, 0.0, 0.0, 0.0, 0.0, 0.0, 0.0, 0.0, 0.0, 0.0, 0.0, 0.0, 0.0, 0.0, 0.0, 0.0, 0.0, 0.0, 0.0, 0.0, 0.0, 0.0, 0.0, 0.0, 0.0, 0.0, 0.0, 0.0, 0.0, 0.0, 0.0, 0.0, 0.0, 0.0, 0.0, 0.0, 0.0, 0.0, 0.0, 0.0, 0.0, 0.0, 0.0, 0.0, 0.0, 0.0, 0.0, 0.0, 0.0, 0.0, 0.0, 0.0, 0.0, 0.0, 0.0, 0.0, 0.0, 0.0, 0.0, 0.0, 0.0, 0.0, 0.0, 0.0, 0.0, 0.0, 0.0, 0.0, 0.0, 0.0, 0.0, 0.0, 0.0, 0.0, 0.0, 0.0, 0.0, 0.0, 0.0, 0.0, 0.0, 0.0, 0.0, 0.0, 0.0, 0.0, 0.0, 0.0, 0.0, 0.0, 0.0, 0.0, 0.0, 0.0, 0.0, 0.0, 0.0, 0.0, 0.0, 0.0, 0.0, 0.0, 0.0, 0.0, 0.0, 0.0, 0.0, 0.0, 0.0, 0.0, 0.0, 0.0, 0.0, 0.0, 0.0, 0.0, 0.0, 0.0, 0.0, 0.0, 0.0, 0.0, 0.0, 0.0, 0.0, 0.0, 0.0, 0.0, 0.0, 0.0, 0.0, 0.0, 0.0, 0.0, 0.0, 0.0, 0.0, 0.0, 0.0, 0.0, 0.0, 0.0, 0.0, 0.0, 0.0, 0.0, 0.0, 0.0, 0.0, 0.0, 0.0, 0.0, 0.0, 0.0, 0.0, 0.0, 0.0, 0.0, 0.0, 0.0, 0.0, 0.0, 0.0, 0.0, 0.0, 0.0, 0.0, 0.0, 0.0, 0.0, 0.0, 0.0, 0.0, 0.0, 0.0, 0.0, 0.0, 0.0, 0.0, 0.0, 0.0, 0.0, 0.0, 0.0, 0.0, 0.0, 0.0, 0.0, 0.0, 0.0, 0.0, 0.0, 0.0, 0.0, 0.0, 0.0, 0.0, 0.0, 0.0, 0.0, 0.0, 0.0, 0.0, 0.0, 0.0, 0.0, 0.0, 0.0, 0.0, 0.0, 0.0, 0.0, 0.0, 0.0, 0.0, 0.0, 0.0, 0.0, 0.0, 0.0, 0.0, 0.0, 0.0, 0.0, 0.0, 0.0, 0.0, 0.0, 0.0, 0.0, 0.0, 0.0, 0.0, 0.0, 0.0, 0.0, 0.0, 0.0, 0.0, 0.0, 0.0, 0.0, 0.0, 0.0, 0.0, 0.0, 0.0, 0.0, 0.0, 0.0, 0.0, 0.0, 0.0, 0.0, 0.0, 0.0, 0.0, 0.0, 0.0, 0.0, 0.0, 0.0, 0.0, 0.0, 0.0, 0.0, 0.0, 0.0, 0.0, 0.0, 0.0, 0.0, 0.0, 0.0, 0.0, 0.0, 0.0, 0.0, 0.0, 0.0, 0.0, 0.0, 0.0, 0.0, 0.0, 0.0, 0.0, 0.0, 0.0, 0.0, 0.0, 0.0, 0.0, 0.0, 0.0, 0.0, 0.0, 0.0, 0.0, 0.0, 0.0, 0.0, 0.0, 0.0, 0.0, 0.0, 0.0, 0.0, 0.0, 0.0, 0.0, 0.0, 0.0, 0.0, 0.0, 0.0, 0.0, 0.0, 0.0, 0.0, 0.0, 0.0, 0.0, 0.0, 0.0, 0.0, 0.0, 0.0, 0.0, 0.0, 0.0, 0.0, 0.0, 0.0, 0.0, 0.0, 0.0, 0.0, 0.0, 0.0, 0.0, 0.0, 0.0, 0.0, 0.0, 0.0, 0.0, 0.0, 0.0, 0.0, 0.0, 0.0, 0.0, 0.0, 0.0, 0.0, 0.0, 0.0, 0.0, 0.0, 0.0, 0.0, 0.0, 0.0, 0.0, 0.0, 0.0, 0.0, 0.0, 0.0, 0.0, 0.0, 0.0, 0.0, 0.0, 0.0, 0.0, 0.0, 0.0, 0.0, 0.0, 0.0, 0.0, 0.0, 0.0, 0.0, 0.0, 0.0, 0.0, 0.0, 0.0, 0.0, 0.0, 0.0, 0.0, 0.0, 0.0, 0.0, 0.0, 0.0, 0.0, 0.0, 0.0, 0.0, 0.0, 0.0, 0.0, 0.0, 0.0, 0.0, 0.0, 0.0, 0.0, 0.0, 0.0, 0.0, 0.0, 0.0, 0.0, 0.0, 0.0, 0.0, 0.0, 0.0, 0.0, 0.0, 0.0, 0.0, 0.0, 0.0, 0.0, 0.0, 0.0, 0.0, 0.0, 0.0, 0.0, 0.0, 0.0, 0.0, 0.0, 0.0, 0.0, 0.0, 0.0, 0.0, 0.0, 0.0, 0.0, 0.0, 0.0, 0.0, 0.0, 0.0, 0.0, 0.0, 0.0, 0.0, 0.0, 0.0, 0.0, 0.0, 0.0, 0.0, 0.0, 0.0, 0.0, 0.0, 0.0, 0.0, 0.0, 0.0, 0.0, 0.0, 0.0, 0.0, 0.0, 0.0, 0.0, 0.0, 0.0, 0.0, 0.0, 0.0, 0.0, 0.0, 0.0, 0.0, 0.0, 0.0, 0.0, 0.0, 0.0, 0.0, 0.0, 0.0, 0.0, 0.0, 0.0, 0.0, 0.0, 0.0, 0.0, 0.0, 0.0, 0.0, 0.0, 0.0, 0.0, 0.0, 0.0, 0.0, 0.0, 0.0, 0.0, 0.0, 0.0, 0.0, 0.0, 0.0, 0.0, 0.0, 0.0, 0.0, 0.0, 0.0, 0.0, 0.0, 0.0, 0.0, 0.0, 0.0, 0.0, 0.0, 0.0, 0.0, 0.0, 0.0, 0.0, 0.0, 0.0, 0.0, 0.0, 0.0, 0.0, 0.0, 0.0, 0.0, 0.0, 0.0, 0.0, 0.0, 0.0, 0.0, 0.0, 0.0, 0.0, 0.0, 0.0, 0.0, 0.0, 0.0, 0.0, 0.0, 0.0, 0.0, 0.0, 0.0, 0.0, 0.0, 0.0, 0.0, 0.0, 0.0, 0.0, 0.0, 0.0, 0.0, 0.0, 0.0, 0.0, 0.0, 0.0, 0.0, 0.0, 0.0, 0.0, 0.0, 0.0, 0.0, 0.0, 0.0, 0.0, 0.0, 0.0, 0.0, 0.0, 0.0, 0.0, 0.0, 0.0, 0.0, 0.0, 0.0, 0.0, 0.0, 0.0, 0.0, 0.0, 0.0, 0.0, 0.0, 0.0, 0.0, 0.0, 0.0, 0.0, 0.0, 0.0, 0.0, 0.0, 0.0, 0.0, 0.0, 0.0, 0.0, 0.0, 0.0, 0.0, 0.0, 0.0, 0.0, 0.0, 0.0, 0.0, 0.0, 0.0, 0.0, 0.0, 0.0, 0.0, 0.0, 0.0, 0.0, 0.0, 0.0, 0.0, 0.0, 0.0, 0.0, 0.0, 0.0, 0.0, 0.0, 0.0, 0.0, 0.0, 0.0, 0.0, 0.0, 0.0, 0.0, 0.0, 0.0, 0.0, 0.0, 0.0, 0.0, 0.0, 0.0, 0.0, 0.0, 0.0, 0.0, 0.0, 0.0, 0.0, 0.0, 0.0, 0.0, 0.0, 0.0, 0.0, 0.0, 0.0, 0.0, 0.0, 0.0, 0.0, 0.0, 0.0, 0.0, 0.0, 0.0, 0.0, 0.0, 0.0, 0.0, 0.0, 0.0, 0.0, 0.0, 0.0, 0.0, 0.0, 0.0, 0.0, 0.0, 0.0, 0.0, 0.0, 0.0, 0.0, 0.0, 0.0, 0.0, 0.0, 0.0, 0.0, 0.0, 0.0, 0.0, 0.0, 0.0, 0.0, 0.0, 0.0, 0.0, 0.0, 0.0, 0.0, 0.0, 0.0, 0.0, 0.0, 0.0, 0.0, 0.0, 0.0, 0.0, 0.0, 0.0, 0.0, 0.0, 0.0, 0.0, 0.0, 0.0, 0.0, 0.0, 0.0, 0.0, 0.0, 0.0, 0.0, 0.0, 0.0, 0.0, 0.0, 0.0, 0.0, 0.0, 0.0, 0.0, 0.0, 0.0, 0.0, 0.0, 0.0, 0.0, 0.0, 0.0, 0.0, 0.0, 0.0, 0.0, 0.0, 0.0, 0.0, 0.0, 0.0, 0.0, 0.0, 0.0, 0.0, 0.0, 0.0, 0.0, 0.0, 0.0, 0.0, 0.0, 0.0, 0.0, 0.0, 0.0, 0.0, 0.0, 0.0, 0.0, 0.0, 0.0, 0.0, 0.0, 0.0, 0.0, 0.0, 0.0, 0.0, 0.0, 0.0, 0.0, 0.0, 0.0, 0.0, 0.0, 0.0, 0.0, 0.0, 0.0, 0.0, 0.0, 0.0, 0.0, 0.0, 0.0, 0.0, 0.0, 0.0, 0.0, 0.0, 0.0, 0.0, 0.0, 0.0, 0.0, 0.0, 0.0, 0.0, 0.0, 0.0, 0.0, 0.0, 0.0, 0.0, 0.0, 0.0, 0.0, 0.0, 0.0, 0.0, 0.0, 0.0, 0.0, 0.0, 0.0, 0.0, 0.0, 0.0, 0.0, 0.0, 0.0, 0.0, 0.0, 0.0, 0.0, 0.0, 0.0, 0.0, 0.0, 0.0, 0.0, 0.0, 0.0, 0.0, 0.0, 0.0, 0.0, 0.0, 0.0, 0.0, 0.0, 0.0, 0.0, 0.0, 0.0, 0.0, 0.0, 0.0, 0.0, 0.0, 0.0, 0.0, 0.0, 0.0, 0.0, 0.0, 0.0, 0.0, 0.0, 0.0, 0.0, 0.0, 0.0, 0.0, 0.0, 0.0, 0.0, 0.0, 0.0, 0.0, 0.0, 0.0, 0.0, 0.0, 0.0, 0.0, 0.0, 0.0, 0.0, 0.0, 0.0, 0.0, 0.0, 0.0, 0.0, 0.0, 0.0, 0.0, 0.0, 0.0, 0.0, 0.0, 0.0, 0.0, 0.0, 0.0, 0.0, 0.0, 0.0, 0.0, 0.0, 0.0, 0.0, 0.0, 0.0, 0.0, 0.0, 0.0, 0.0, 0.0, 0.0, 0.0, 0.0, 0.0, 0.0, 0.0, 0.0, 0.0, 0.0, 0.0, 0.0, 0.0, 0.0, 0.0, 0.0, 0.0, 0.0, 0.0, 0.0, 0.0, 0.0, 0.0, 0.0, 0.0, 0.0, 0.0, 0.0, 0.0, 0.0, 0.0, 0.0, 0.0, 0.0, 0.0, 0.0, 0.0, 0.0, 0.0, 0.0, 0.0, 0.0, 0.0, 0.0, 0.0, 0.0, 0.0, 0.0, 0.0, 0.0, 0.0, 0.0, 0.0, 0.0, 0.0, 0.0, 0.0, 0.0, 0.0, 0.0, 0.0, 0.0, 0.0, 0.0, 0.0, 0.0, 0.0, 0.0, 0.0, 0.0, 0.0, 0.0, 0.0, 0.0, 0.0, 0.0, 0.0, 0.0, 0.0, 0.0, 0.0, 0.0, 0.0, 0.0, 0.0, 0.0, 0.0, 0.0, 0.0, 0.0, 0.0, 0.0, 0.0, 0.0, 0.0, 0.0, 0.0, 0.0, 0.0, 0.0, 0.0, 0.0, 0.0, 0.0, 0.0, 0.0, 0.0, 0.0, 0.0, 0.0, 0.0, 0.0, 0.0, 0.0, 0.0, 0.0, 0.0, 0.0, 0.0, 0.0, 0.0, 0.0, 0.0, 0.0, 0.0, 0.0, 0.0, 0.0, 0.0, 0.0, 0.0, 0.0, 0.0, 0.0, 0.0, 0.0, 0.0, 0.0, 0.0, 0.0, 0.0, 0.0, 0.0, 0.0, 0.0, 0.0, 0.0, 0.0, 0.0, 0.0, 0.0, 0.0, 0.0, 0.0, 0.0, 0.0, 0.0, 0.0, 0.0, 0.0, 0.0, 0.0, 0.0, 0.0, 0.0, 0.0, 0.0, 0.0, 0.0, 0.0, 0.0, 0.0, 0.0, 0.0, 0.0, 0.0, 0.0, 0.0, 0.0, 0.0, 0.0, 0.0, 0.0, 0.0, 0.0, 0.0, 0.0, 0.0, 0.0, 0.0, 0.0, 0.0, 0.0, 0.0, 0.0, 0.0, 0.0, 0.0, 0.0, 0.0, 0.0, 0.0, 0.0, 0.0, 0.0, 0.0, 0.0, 0.0, 0.0, 0.0, 0.0, 0.0, 0.0, 0.0, 0.0, 0.0, 0.0, 0.0, 0.0, 0.0, 0.0, 0.0, 0.0, 0.0, 0.0, 0.0, 0.0, 0.0, 0.0, 0.0, 0.0, 0.0, 0.0, 0.0, 0.0, 0.0, 0.0, 0.0, 0.0, 0.0, 0.0, 0.0, 0.0, 0.0, 0.0, 0.0, 0.0, 0.0, 0.0, 0.0, 0.0, 0.0, 0.0, 0.0, 0.0, 0.0, 0.0, 0.0, 0.0, 0.0, 0.0, 0.0, 0.0, 0.0, 0.0, 0.0, 0.0, 0.0, 0.0, 0.0, 0.0, 0.0, 0.0, 0.0, 0.0, 0.0, 0.0, 0.0, 0.0, 0.0, 0.0, 0.0, 0.0, 0.0, 0.0, 0.0, 0.0, 0.0, 0.0, 0.0, 0.0, 0.0, 0.0, 0.0, 0.0, 0.0, 0.0, 0.0, 0.0, 0.0, 0.0, 0.0, 0.0, 0.0, 0.0, 0.0, 0.0, 0.0, 0.0, 0.0, 0.0, 0.0, 0.0, 0.0, 0.0, 0.0, 0.0, 0.0, 0.0, 0.0, 0.0, 0.0, 0.0, 0.0, 0.0, 0.0, 0.0, 0.0, 0.0, 0.0, 0.0, 0.0, 0.0, 0.0, 0.0, 0.0, 0.0, 0.0, 0.0, 0.0, 0.0, 0.0, 0.0, 0.0, 0.0, 0.0, 0.0, 0.0, 0.0, 0.0, 0.0, 0.0, 0.0, 0.0, 0.0, 0.0, 0.0, 0.0, 0.0, 0.0, 0.0, 0.0, 0.0, 0.0, 0.0, 0.0, 0.0, 0.0, 0.0, 0.0, 0.0, 0.0, 0.0, 0.0, 0.0, 0.0, 0.0, 0.0, 0.0, 0.0, 0.0, 0.0, 0.0, 0.0, 0.0, 0.0, 0.0, 0.0, 0.0, 0.0, 0.0, 0.0, 0.0, 0.0, 0.0, 0.0, 0.0, 0.0, 0.0, 0.0, 0.0, 0.0, 0.0, 0.0, 0.0, 0.0, 0.0, 0.0, 0.0, 0.0, 0.0, 0.0, 0.0, 0.0, 0.0, 0.0, 0.0, 0.0, 0.0, 0.0, 0.0, 0.0, 0.0, 0.0, 0.0, 0.0, 0.0, 0.0, 0.0, 0.0, 0.0, 0.0, 0.0, 0.0, 0.0, 0.0, 0.0, 0.0, 0.0, 0.0, 0.0, 0.0, 0.0, 0.0, 0.0, 0.0, 0.0, 0.0, 0.0, 0.0, 0.0, 0.0, 0.0, 0.0, 0.0, 0.0, 0.0, 0.0, 0.0, 0.0, 0.0, 0.0, 0.0, 0.0, 0.0, 0.0, 0.0, 0.0, 0.0, 0.0, 0.0, 0.0, 0.0, 0.0, 0.0, 0.0, 0.0, 0.0, 0.0, 0.0, 0.0, 0.0, 0.0, 0.0, 0.0, 0.0, 0.0, 0.0, 0.0, 0.0, 0.0, 0.0, 0.0, 0.0, 0.0, 0.0, 0.0, 0.0, 0.0, 0.0, 0.0, 0.0, 0.0, 0.0, 0.0, 0.0, 0.0, 0.0, 0.0, 0.0, 0.0, 0.0, 0.0, 0.0, 0.0, 0.0, 0.0, 0.0, 0.0, 0.0, 0.0, 0.0, 0.0, 0.0, 0.0, 0.0, 0.0, 0.0, 0.0, 0.0, 0.0, 0.0, 0.0, 0.0, 0.0, 0.0, 0.0, 0.0, 0.0, 0.0, 0.0, 0.0, 0.0, 0.0, 0.0, 0.0, 0.0, 0.0, 0.0, 0.0, 0.0, 0.0, 0.0, 0.0, 0.0, 0.0, 0.0, 0.0, 0.0, 0.0, 0.0, 0.0, 0.0, 0.0, 0.0, 0.0, 0.0, 0.0, 0.0, 0.0, 0.0, 0.0, 0.0, 0.0, 0.0, 0.0, 0.0, 0.0, 0.0, 0.0, 0.0, 0.0, 0.0, 0.0, 0.0, 0.0, 0.0, 0.0, 0.0, 0.0, 0.0, 0.0, 0.0, 0.0, 0.0, 0.0, 0.0, 0.0, 0.0, 0.0, 0.0, 0.0, 0.0, 0.0, 0.0, 0.0, 0.0, 0.0, 0.0, 0.0, 0.0, 0.0, 0.0, 0.0, 0.0, 0.0, 0.0, 0.0, 0.0, 0.0, 0.0, 0.0, 0.0, 0.0, 0.0, 0.0, 0.0, 0.0, 0.0, 0.0, 0.0, 0.0, 0.0, 0.0, 0.0, 0.0, 0.0, 0.0, 0.0, 0.0, 0.0, 0.0, 0.0, 0.0, 0.0, 0.0, 0.0, 0.0, 0.0, 0.0, 0.0, 0.0, 0.0, 0.0, 0.0, 0.0, 0.0, 0.0, 0.0, 0.0, 0.0, 0.0, 0.0, 0.0, 0.0, 0.0, 0.0, 0.0, 0.0, 0.0, 0.0, 0.0, 0.0, 0.0, 0.0, 0.0, 0.0, 0.0, 0.0, 0.0, 0.0, 0.0, 0.0, 0.0, 0.0, 0.0, 0.0, 0.0, 0.0, 0.0, 0.0, 0.0, 0.0, 0.0, 0.0, 0.0, 0.0, 0.0, 0.0, 0.0, 0.0, 0.0, 0.0, 0.0, 0.0, 0.0, 0.0, 0.0, 0.0, 0.0, 0.0, 0.0, 0.0, 0.0, 0.0, 0.0, 0.0, 0.0, 0.0, 0.0, 0.0, 0.0, 0.0, 0.0, 0.0, 0.0, 0.0, 0.0, 0.0, 0.0, 0.0, 0.0, 0.0, 0.0, 0.0, 0.0, 0.0, 0.0, 0.0, 0.0, 0.0, 0.0, 0.0, 0.0, 0.0, 0.0, 0.0, 0.0, 0.0, 0.0, 0.0, 0.0, 0.0, 0.0, 0.0, 0.0, 0.0, 0.0, 0.0, 0.0, 0.0, 0.0, 0.0, 0.0, 0.0, 0.0, 0.0, 0.0, 0.0, 0.0, 0.0, 0.0, 0.0, 0.0, 0.0, 0.0, 0.0, 0.0, 0.0, 0.0, 0.0, 0.0, 0.0, 0.0, 0.0, 0.0, 0.0, 0.0, 0.0, 0.0, 0.0, 0.0, 0.0, 0.0, 0.0, 0.0, 0.0, 0.0, 0.0, 0.0, 0.0, 0.0, 0.0, 0.0, 0.0, 0.0, 0.0, 0.0, 0.0, 0.0, 0.0, 0.0, 0.0, 0.0, 0.0, 0.0, 0.0, 0.0, 0.0, 0.0, 0.0, 0.0, 0.0, 0.0, 0.0, 0.0, 0.0, 0.0, 0.0, 0.0, 0.0, 0.0, 0.0, 0.0, 0.0, 0.0, 0.0, 0.0, 0.0, 0.0, 0.0, 0.0, 0.0, 0.0, 0.0, 0.0, 0.0, 0.0, 0.0, 0.0, 0.0, 0.0, 0.0, 0.0, 0.0, 0.0, 0.0, 0.0, 0.0, 0.0, 0.0, 0.0, 0.0, 0.0, 0.0, 0.0, 0.0, 0.0, 0.0, 0.0, 0.0, 0.0, 0.0, 0.0, 0.0, 0.0, 0.0, 0.0, 0.0, 0.0, 0.0, 0.0, 0.0, 0.0, 0.0, 0.0, 0.0, 0.0, 0.0, 0.0, 0.0, 0.0, 0.0, 0.0, 0.0, 0.0, 0.0, 0.0, 0.0, 0.0, 0.0, 0.0, 0.0, 0.0, 0.0, 0.0, 0.0, 0.0, 0.0, 0.0, 0.0, 0.0, 0.0, 0.0, 0.0, 0.0, 0.0, 0.0, 0.0, 0.0, 0.0, 0.0, 0.0, 0.0, 0.0, 0.0, 0.0, 0.0, 0.0, 0.0, 0.0, 0.0, 0.0, 0.0, 0.0, 0.0, 0.0, 0.0, 0.0, 0.0, 0.0, 0.0, 0.0, 0.0, 0.0, 0.0, 0.0, 0.0, 0.0, 0.0, 0.0, 0.0, 0.0, 0.0, 0.0, 0.0, 0.0, 0.0, 0.0, 0.0, 0.0, 0.0, 0.0, 0.0, 0.0, 0.0, 0.0, 0.0, 0.0, 0.0, 0.0, 0.0, 0.0, 0.0, 0.0, 0.0, 0.0, 0.0, 0.0, 0.0, 0.0, 0.0, 0.0, 0.0, 0.0, 0.0, 0.0, 0.0, 0.0, 0.0, 0.0, 0.0, 0.0, 0.0, 0.0, 0.0, 0.0, 0.0, 0.0, 0.0, 0.0, 0.0, 0.0, 0.0, 0.0, 0.0, 0.0, 0.0, 0.0, 0.0, 0.0, 0.0, 0.0, 0.0, 0.0, 0.0, 0.0, 0.0, 0.0, 0.0, 0.0, 0.0, 0.0, 0.0, 0.0, 0.0, 0.0, 0.0, 0.0, 0.0, 0.0, 0.0, 0.0, 0.0, 0.0, 0.0, 0.0, 0.0, 0.0, 0.0, 0.0, 0.0, 0.0, 0.0, 0.0, 0.0, 0.0, 0.0, 0.0, 0.0, 0.0, 0.0, 0.0, 0.0, 0.0, 0.0, 0.0, 0.0, 0.0, 0.0, 0.0, 0.0, 0.0, 0.0, 0.0, 0.0, 0.0, 0.0, 0.0, 0.0, 0.0, 0.0, 0.0, 0.0, 0.0, 0.0, 0.0, 0.0, 0.0, 0.0, 0.0, 0.0, 0.0, 0.0, 0.0, 0.0, 0.0, 0.0, 0.0, 0.0, 0.0, 0.0, 0.0, 0.0, 0.0, 0.0, 0.0, 0.0, 0.0, 0.0, 0.0, 0.0, 0.0, 0.0, 0.0, 0.0, 0.0, 0.0, 0.0, 0.0, 0.0, 0.0, 0.0, 0.0, 0.0, 0.0, 0.0, 0.0, 0.0, 0.0, 0.0, 0.0, 0.0, 0.0, 0.0, 0.0, 0.0, 0.0, 0.0, 0.0, 0.0, 0.0, 0.0, 0.0, 0.0, 0.0, 0.0, 0.0, 0.0, 0.0, 0.0, 0.0, 0.0, 0.0, 0.0, 0.0, 0.0, 0.0, 0.0, 0.0, 0.0, 0.0, 0.0, 0.0, 0.0, 0.0, 0.0, 0.0, 0.0, 0.0, 0.0, 0.0, 0.0, 0.0, 0.0, 0.0, 0.0, 0.0, 0.0, 0.0, 0.0, 0.0, 0.0, 0.0, 0.0, 0.0, 0.0, 0.0, 0.0, 0.0, 0.0, 0.0, 0.0, 0.0, 0.0, 0.0, 0.0, 0.0, 0.0, 0.0, 0.0, 0.0, 0.0, 0.0, 0.0, 0.0, 0.0, 0.0, 0.0, 0.0, 0.0, 0.0, 0.0, 0.0, 0.0, 0.0, 0.0, 0.0, 0.0, 0.0, 0.0, 0.0, 0.0, 0.0, 0.0, 0.0, 0.0, 0.0, 0.0, 0.0, 0.0, 0.0, 0.0, 0.0, 0.0, 0.0, 0.0, 0.0, 0.0, 0.0, 0.0, 0.0, 0.0, 0.0, 0.0, 0.0, 0.0, 0.0, 0.0, 0.0, 0.0, 0.0, 0.0, 0.0, 0.0, 0.0, 0.0, 0.0, 0.0, 0.0, 0.0, 0.0, 0.0, 0.0, 0.0, 0.0, 0.0, 0.0, 0.0, 0.0, 0.0, 0.0, 0.0, 0.0, 0.0, 0.0, 0.0, 0.0, 0.0, 0.0, 0.0, 0.0, 0.0, 0.0, 0.0, 0.0, 0.0, 0.0, 0.0, 0.0, 0.0, 0.0, 0.0, 0.0, 0.0, 0.0, 0.0, 0.0, 0.0, 0.0, 0.0, 0.0, 0.0, 0.0, 0.0, 0.0, 0.0, 0.0, 0.0, 0.0, 0.0, 0.0, 0.0, 0.0, 0.0, 0.0, 0.0, 0.0, 0.0, 0.0, 0.0, 0.0, 0.0, 0.0, 0.0, 0.0, 0.0, 0.0, 0.0, 0.0, 0.0, 0.0, 0.0, 0.0, 0.0, 0.0, 0.0, 0.0, 0.0, 0.0, 0.0, 0.0, 0.0, 0.0, 0.0, 0.0, 0.0, 0.0, 0.0, 0.0, 0.0, 0.0, 0.0, 0.0, 0.0, 0.0, 0.0, 0.0, 0.0, 0.0, 0.0, 0.0, 0.0, 0.0, 0.0, 0.0, 0.0, 0.0, 0.0, 0.0, 0.0, 0.0, 0.0, 0.0, 0.0, 0.0, 0.0, 0.0, 0.0, 0.0, 0.0, 0.0, 0.0, 0.0, 0.0, 0.0, 0.0, 0.0, 0.0, 0.0, 0.0, 0.0, 0.0, 0.0, 0.0, 0.0, 0.0, 0.0, 0.0, 0.0, 0.0, 0.0, 0.0, 0.0, 0.0, 0.0, 0.0, 0.0, 0.0, 0.0, 0.0, 0.0, 0.0, 0.0, 0.0, 0.0, 0.0, 0.0, 0.0, 0.0, 0.0, 0.0, 0.0, 0.0, 0.0, 0.0, 0.0, 0.0, 0.0, 0.0, 0.0, 0.0, 0.0, 0.0, 0.0, 0.0, 0.0, 0.0, 0.0, 0.0, 0.0, 0.0, 0.0, 0.0, 0.0, 0.0, 0.0, 0.0, 0.0, 0.0, 0.0, 0.0, 0.0, 0.0, 0.0, 0.0, 0.0, 0.0, 0.0, 0.0, 0.0, 0.0, 0.0, 0.0, 0.0, 0.0, 0.0, 0.0, 0.0, 0.0, 0.0, 0.0, 0.0, 0.0, 0.0, 0.0, 0.0, 0.0, 0.0, 0.0, 0.0, 0.0, 0.0, 0.0, 0.0, 0.0, 0.0, 0.0, 0.0, 0.0, 0.0, 0.0, 0.0, 0.0, 0.0, 0.0, 0.0, 0.0, 0.0, 0.0, 0.0, 0.0, 0.0, 0.0, 0.0, 0.0, 0.0, 0.0, 0.0, 0.0, 0.0, 0.0, 0.0, 0.0, 0.0, 0.0, 0.0, 0.0, 0.0, 0.0, 0.0, 0.0, 0.0, 0.0, 0.0, 0.0, 0.0, 0.0, 0.0, 0.0, 0.0, 0.0, 0.0, 0.0, 0.0, 0.0, 0.0, 0.0, 0.0, 0.0, 0.0, 0.0, 0.0, 0.0, 0.0, 0.0, 0.0, 0.0, 0.0, 0.0, 0.0, 0.0, 0.0, 0.0, 0.0, 0.0, 0.0, 0.0, 0.0, 0.0, 0.0, 0.0, 0.0, 0.0, 0.0, 0.0, 0.0, 0.0, 0.0, 0.0, 0.0, 0.0, 0.0, 0.0, 0.0, 0.0, 0.0, 0.0, 0.0, 0.0, 0.0, 0.0, 0.0, 0.0, 0.0, 0.0, 0.0, 0.0, 0.0, 0.0, 0.0, 0.0, 0.0, 0.0, 0.0, 0.0, 0.0, 0.0, 0.0, 0.0, 0.0, 0.0, 0.0, 0.0, 0.0, 0.0, 0.0, 0.0, 0.0, 0.0, 0.0, 0.0, 0.0, 0.0, 0.0, 0.0, 0.0, 0.0, 0.0, 0.0, 0.0, 0.0, 0.0, 0.0, 0.0, 0.0, 0.0, 0.0, 0.0, 0.0, 0.0, 0.0, 0.0, 0.0, 0.0, 0.0, 0.0, 0.0, 0.0, 0.0, 0.0, 0.0, 0.0, 0.0, 0.0, 0.0, 0.0, 0.0, 0.0, 0.0, 0.0, 0.0, 0.0, 0.0, 0.0, 0.0, 0.0, 0.0, 0.0, 0.0, 0.0, 0.0, 0.0, 0.0, 0.0, 0.0, 0.0, 0.0, 0.0, 0.0, 0.0, 0.0, 0.0, 0.0, 0.0, 0.0, 0.0, 0.0, 0.0, 0.0, 0.0, 0.0, 0.0, 0.0, 0.0, 0.0, 0.0, 0.0, 0.0, 0.0, 0.0, 0.0, 0.0, 0.0, 0.0, 0.0, 0.0, 0.0, 0.0, 0.0, 0.0, 0.0, 0.0, 0.0, 0.0, 0.0, 0.0, 0.0, 0.0, 0.0, 0.0, 0.0, 0.0, 0.0, 0.0, 0.0, 0.0, 0.0, 0.0, 0.0, 0.0, 0.0, 0.0, 0.0, 0.0, 0.0, 0.0, 0.0, 0.0, 0.0, 0.0, 0.0, 0.0, 0.0, 0.0, 0.0, 0.0, 0.0, 0.0, 0.0, 0.0, 0.0, 0.0, 0.0, 0.0, 0.0, 0.0, 0.0, 0.0, 0.0, 0.0, 0.0, 0.0, 0.0, 0.0, 0.0, 0.0, 0.0, 0.0, 0.0, 0.0, 0.0, 0.0, 0.0, 0.0, 0.0, 0.0, 0.0, 0.0, 0.0, 0.0, 0.0, 0.0, 0.0, 0.0, 0.0, 0.0, 0.0, 0.0, 0.0, 0.0, 0.0, 0.0, 0.0, 0.0, 0.0, 0.0, 0.0, 0.0, 0.0, 0.0, 0.0, 0.0, 0.0, 0.0, 0.0, 0.0, 0.0, 0.0, 0.0, 0.0, 0.0, 0.0, 0.0, 0.0, 0.0, 0.0, 0.0, 0.0, 0.0, 0.0, 0.0, 0.0, 0.0, 0.0, 0.0, 0.0, 0.0, 0.0, 0.0, 0.0, 0.0, 0.0, 0.0, 0.0, 0.0, 0.0, 0.0, 0.0, 0.0, 0.0, 0.0, 0.0, 0.0, 0.0, 0.0, 0.0, 0.0, 0.0, 0.0, 0.0, 0.0, 0.0, 0.0, 0.0, 0.0, 0.0, 0.0, 0.0, 0.0, 0.0, 0.0, 0.0, 0.0, 0.0, 0.0, 0.0, 0.0, 0.0, 0.0, 0.0, 0.0, 0.0, 0.0, 0.0, 0.0, 0.0, 0.0, 0.0, 0.0, 0.0, 0.0, 0.0, 0.0, 0.0, 0.0, 0.0, 0.0, 0.0, 0.0, 0.0, 0.0, 0.0, 0.0, 0.0, 0.0, 0.0, 0.0, 0.0, 0.0, 0.0, 0.0, 0.0, 0.0, 0.0, 0.0, 0.0, 0.0, 0.0, 0.0, 0.0, 0.0, 0.0, 0.0, 0.0, 0.0, 0.0, 0.0, 0.0, 0.0, 0.0, 0.0, 0.0, 0.0, 0.0, 0.0, 0.0, 0.0, 0.0, 0.0, 0.0, 0.0, 0.0, 0.0, 0.0, 0.0, 0.0, 0.0, 0.0, 0.0, 0.0, 0.0, 0.0, 0.0, 0.0, 0.0, 0.0, 0.0, 0.0, 0.0, 0.0, 0.0, 0.0, 0.0, 0.0, 0.0, 0.0, 0.0, 0.0, 0.0, 0.0, 0.0, 0.0, 0.0, 0.0, 0.0, 0.0, 0.0, 0.0, 0.0, 0.0, 0.0, 0.0, 0.0, 0.0, 0.0, 0.0, 0.0, 0.0, 0.0, 0.0, 0.0, 0.0, 0.0, 0.0, 0.0, 0.0, 0.0, 0.0, 0.0, 0.0, 0.0, 0.0, 0.0, 0.0, 0.0, 0.0, 0.0, 0.0, 0.0, 0.0, 0.0, 0.0, 0.0, 0.0, 0.0, 0.0, 0.0, 0.0, 0.0, 0.0, 0.0, 0.0, 0.0, 0.0, 0.0, 0.0, 0.0, 0.0, 0.0, 0.0, 0.0, 0.0, 0.0, 0.0, 0.0, 0.0, 0.0, 0.0, 0.0, 0.0, 0.0, 0.0, 0.0, 0.0, 0.0, 0.0, 0.0, 0.0, 0.0, 0.0, 0.0, 0.0, 0.0, 0.0, 0.0, 0.0, 0.0, 0.0, 0.0, 0.0, 0.0, 0.0, 0.0, 0.0, 0.0, 0.0, 0.0, 0.0, 0.0, 0.0, 0.0, 0.0, 0.0, 0.0, 0.0, 0.0, 0.0, 0.0, 0.0, 0.0, 0.0, 0.0, 0.0, 0.0, 0.0, 0.0, 0.0, 0.0, 0.0, 0.0, 0.0, 0.0, 0.0, 0.0, 0.0, 0.0, 0.0, 0.0, 0.0, 0.0, 0.0, 0.0, 0.0, 0.0, 0.0, 0.0, 0.0, 0.0, 0.0, 0.0, 0.0, 0.0, 0.0, 0.0, 0.0, 0.0, 0.0, 0.0, 0.0, 0.0, 0.0, 0.0, 0.0, 0.0, 0.0, 0.0, 0.0, 0.0, 0.0, 0.0, 0.0, 0.0, 0.0, 0.0, 0.0, 0.0, 0.0, 0.0, 0.0, 0.0, 0.0, 0.0, 0.0, 0.0, 0.0, 0.0, 0.0, 0.0, 0.0, 0.0, 0.0, 0.0, 0.0, 0.0, 0.0, 0.0, 0.0, 0.0, 0.0, 0.0, 0.0, 0.0, 0.0, 0.0, 0.0, 0.0, 0.0, 0.0, 0.0, 0.0, 0.0, 0.0, 0.0, 0.0, 0.0, 0.0, 0.0, 0.0, 0.0, 0.0, 0.0, 0.0, 0.0, 0.0, 0.0, 0.0, 0.0, 0.0, 0.0, 0.0, 0.0, 0.0, 0.0, 0.0, 0.0, 0.0, 0.0, 0.0, 0.0, 0.0, 0.0, 0.0, 0.0, 0.0, 0.0, 0.0, 0.0, 0.0, 0.0, 0.0, 0.0, 0.0, 0.0, 0.0, 0.0, 0.0, 0.0, 0.0, 0.0, 0.0, 0.0, 0.0, 0.0, 0.0, 0.0, 0.0, 0.0, 0.0, 0.0, 0.0, 0.0, 0.0, 0.0, 0.0, 0.0, 0.0, 0.0, 0.0, 0.0, 0.0, 0.0, 0.0, 0.0, 0.0, 0.0, 0.0, 0.0, 0.0, 0.0, 0.0, 0.0, 0.0, 0.0, 0.0, 0.0, 0.0, 0.0, 0.0, 0.0, 0.0, 0.0, 0.0, 0.0, 0.0, 0.0, 0.0, 0.0, 0.0, 0.0, 0.0, 0.0, 0.0, 0.0, 0.0, 0.0, 0.0, 0.0, 0.0, 0.0, 0.0, 0.0, 0.0, 0.0, 0.0, 0.0, 0.0, 0.0, 0.0, 0.0, 0.0, 0.0, 0.0, 0.0, 0.0, 0.0, 0.0, 0.0, 0.0, 0.0, 0.0, 0.0, 0.0, 0.0, 0.0, 0.0, 0.0, 0.0, 0.0, 0.0, 0.0, 0.0, 0.0, 0.0, 0.0, 0.0, 0.0, 0.0, 0.0, 0.0, 0.0, 0.0, 0.0, 0.0, 0.0, 0.0, 0.0, 0.0, 0.0, 0.0, 0.0, 0.0, 0.0, 0.0, 0.0, 0.0, 0.0, 0.0, 0.0, 0.0, 0.0, 0.0, 0.0, 0.0, 0.0, 0.0, 0.0, 0.0, 0.0, 0.0, 0.0, 0.0, 0.0, 0.0, 0.0, 0.0, 0.0, 0.0, 0.0, 0.0, 0.0, 0.0, 0.0, 0.0, 0.0, 0.0, 0.0, 0.0, 0.0, 0.0, 0.0, 0.0, 0.0, 0.0, 0.0, 0.0, 0.0, 0.0, 0.0, 0.0, 0.0, 0.0, 0.0, 0.0, 0.0, 0.0, 0.0, 0.0, 0.0, 0.0, 0.0, 0.0, 0.0, 0.0, 0.0, 0.0, 0.0, 0.0, 0.0, 0.0, 0.0, 0.0, 0.0, 0.0, 0.0, 0.0, 0.0, 0.0, 0.0, 0.0, 0.0, 0.0, 0.0, 0.0, 0.0, 0.0, 0.0, 0.0, 0.0, 0.0, 0.0, 0.0, 0.0, 0.0, 0.0, 0.0, 0.0, 0.0, 0.0, 0.0, 0.0, 0.0, 0.0, 0.0, 0.0, 0.0, 0.0, 0.0, 0.0, 0.0, 0.0, 0.0, 0.0, 0.0, 0.0, 0.0, 0.0, 0.0, 0.0, 0.0, 0.0, 0.0, 0.0, 0.0, 0.0, 0.0, 0.0, 0.0, 0.0, 0.0, 0.0, 0.0, 0.0, 0.0, 0.0, 0.0, 0.0, 0.0, 0.0, 0.0, 0.0, 0.0, 0.0, 0.0, 0.0, 0.0, 0.0, 0.0, 0.0, 0.0, 0.0, 0.0, 0.0, 0.0, 0.0, 0.0, 0.0, 0.0, 0.0, 0.0, 0.0, 0.0, 0.0, 0.0, 0.0, 0.0, 0.0, 0.0, 0.0, 0.0, 0.0, 0.0, 0.0, 0.0, 0.0, 0.0, 0.0, 0.0, 0.0, 0.0, 0.0, 0.0, 0.0, 0.0, 0.0, 0.0, 0.0, 0.0, 0.0, 0.0, 0.0, 0.0, 0.0, 0.0, 0.0, 0.0, 0.0, 0.0, 0.0, 0.0, 0.0, 0.0, 0.0, 0.0, 0.0, 0.0, 0.0, 0.0, 0.0, 0.0, 0.0, 0.0, 0.0, 0.0, 0.0, 0.0, 0.0, 0.0, 0.0, 0.0, 0.0, 0.0, 0.0, 0.0, 0.0, 0.0, 0.0, 0.0, 0.0, 0.0, 0.0, 0.0, 0.0, 0.0, 0.0, 0.0, 0.0, 0.0, 0.0, 0.0, 0.0, 0.0, 0.0, 0.0, 0.0, 0.0, 0.0, 0.0, 0.0, 0.0, 0.0, 0.0, 0.0, 0.0, 0.0, 0.0, 0.0, 0.0, 0.0, 0.0, 0.0, 0.0, 0.0, 0.0, 0.0, 0.0, 0.0, 0.0, 0.0, 0.0, 0.0, 0.0, 0.0, 0.0, 0.0, 0.0, 0.0, 0.0, 0.0, 0.0, 0.0, 0.0, 0.0, 0.0, 0.0, 0.0, 0.0, 0.0, 0.0, 0.0, 0.0, 0.0, 0.0, 0.0, 0.0, 0.0, 0.0, 0.0, 0.0, 0.0, 0.0, 0.0, 0.0, 0.0, 0.0, 0.0, 0.0, 0.0, 0.0, 0.0, 0.0, 0.0, 0.0, 0.0, 0.0, 0.0, 0.0, 0.0, 0.0, 0.0, 0.0, 0.0, 0.0, 0.0, 0.0, 0.0, 0.0, 0.0, 0.0, 0.0, 0.0, 0.0, 0.0, 0.0, 0.0, 0.0, 0.0, 0.0, 0.0, 0.0, 0.0, 0.0, 0.0, 0.0, 0.0, 0.0, 0.0, 0.0, 0.0, 0.0, 0.0, 0.0, 0.0, 0.0, 0.0, 0.0, 0.0, 0.0, 0.0, 0.0, 0.0, 0.0, 0.0, 0.0, 0.0, 0.0, 0.0, 0.0, 0.0, 0.0, 0.0, 0.0, 0.0, 0.0, 0.0, 0.0, 0.0, 0.0, 0.0, 0.0, 0.0, 0.0, 0.0, 0.0, 0.0, 0.0, 0.0, 0.0, 0.0, 0.0, 0.0, 0.0, 0.0, 0.0, 0.0, 0.0, 0.0, 0.0, 0.0, 0.0, 0.0, 0.0, 0.0, 0.0, 0.0, 0.0, 0.0, 0.0, 0.0, 0.0, 0.0, 0.0, 0.0, 0.0, 0.0, 0.0, 0.0, 0.0, 0.0, 0.0, 0.0, 0.0, 0.0, 0.0, 0.0, 0.0, 0.0, 0.0, 0.0, 0.0, 0.0, 0.0, 0.0, 0.0, 0.0, 0.0, 0.0, 0.0, 0.0, 0.0, 0.0, 0.0, 0.0, 0.0, 0.0, 0.0, 0.0, 0.0, 0.0, 0.0, 0.0, 0.0, 0.0, 0.0, 0.0, 0.0, 0.0, 0.0, 0.0, 0.0, 0.0, 0.0, 0.0, 0.0, 0.0, 0.0, 0.0, 0.0, 0.0, 0.0, 0.0, 0.0, 0.0, 0.0, 0.0, 0.0, 0.0, 0.0, 0.0, 0.0, 0.0, 0.0, 0.0, 0.0, 0.0, 0.0, 0.0, 0.0, 0.0, 0.0, 0.0, 0.0, 0.0, 0.0, 0.0, 0.0, 0.0, 0.0, 0.0, 0.0, 0.0, 0.0, 0.0, 0.0, 0.0, 0.0, 0.0, 0.0, 0.0, 0.0, 0.0, 0.0, 0.0, 0.0, 0.0, 0.0, 0.0, 0.0, 0.0, 0.0, 0.0, 0.0, 0.0, 0.0, 0.0, 0.0, 0.0, 0.0, 0.0, 0.0, 0.0, 0.0, 0.0, 0.0, 0.0, 0.0, 0.0, 0.0, 0.0, 0.0, 0.0, 0.0, 0.0, 0.0, 0.0, 0.0, 0.0, 0.0, 0.0, 0.0, 0.0, 0.0, 0.0, 0.0, 0.0, 0.0, 0.0, 0.0, 0.0, 0.0, 0.0, 0.0, 0.0, 0.0, 0.0, 0.0, 0.0, 0.0, 0.0, 0.0, 0.0, 0.0, 0.0, 0.0, 0.0, 0.0, 0.0, 0.0, 0.0, 0.0, 0.0, 0.0, 0.0, 0.0, 0.0, 0.0, 0.0, 0.0, 0.0, 0.0, 0.0, 0.0, 0.0, 0.0, 0.0, 0.0, 0.0, 0.0, 0.0, 0.0, 0.0, 0.0, 0.0, 0.0, 0.0, 0.0, 0.0, 0.0, 0.0, 0.0, 0.0, 0.0, 0.0, 0.0, 0.0, 0.0, 0.0, 0.0, 0.0, 0.0, 0.0, 0.0, 0.0, 0.0, 0.0, 0.0, 0.0, 0.0, 0.0, 0.0, 0.0, 0.0, 0.0, 0.0, 0.0, 0.0, 0.0, 0.0, 0.0, 0.0, 0.0, 0.0, 0.0, 0.0, 0.0, 0.0, 0.0, 0.0, 0.0, 0.0, 0.0, 0.0, 0.0, 0.0, 0.0, 0.0, 0.0, 0.0, 0.0, 0.0, 0.0, 0.0, 0.0, 0.0, 0.0, 0.0, 0.0, 0.0, 0.0, 0.0, 0.0, 0.0, 0.0, 0.0, 0.0, 0.0, 0.0, 0.0, 0.0, 0.0, 0.0, 0.0, 0.0, 0.0, 0.0, 0.0, 0.0, 0.0, 0.0, 0.0, 0.0, 0.0, 0.0, 0.0, 0.0, 0.0, 0.0, 0.0, 0.0, 0.0, 0.0, 0.0, 0.0, 0.0, 0.0, 0.0, 0.0, 0.0, 0.0, 0.0, 0.0, 0.0, 0.0, 0.0, 0.0, 0.0, 0.0, 0.0, 0.0, 0.0, 0.0, 0.0, 0.0, 0.0, 0.0, 0.0, 0.0, 0.0, 0.0, 0.0, 0.0, 0.0, 0.0, 0.0, 0.0, 0.0, 0.0, 0.0, 0.0, 0.0, 0.0, 0.0, 0.0, 0.0, 0.0, 0.0, 0.0, 0.0, 0.0, 0.0, 0.0, 0.0, 0.0, 0.0, 0.0, 0.0, 0.0, 0.0, 0.0, 0.0, 0.0, 0.0, 0.0, 0.0, 0.0, 0.0, 0.0, 0.0, 0.0, 0.0, 0.0, 0.0, 0.0, 0.0, 0.0, 0.0, 0.0, 0.0, 0.0, 0.0, 0.0, 0.0, 0.0, 0.0, 0.0, 0.0, 0.0, 0.0, 0.0, 0.0, 0.0, 0.0, 0.0, 0.0, 0.0, 0.0, 0.0, 0.0, 0.0, 0.0, 0.0, 0.0, 0.0, 0.0, 0.0, 0.0, 0.0, 0.0, 0.0, 0.0, 0.0, 0.0, 0.0, 0.0, 0.0, 0.0, 0.0, 0.0, 0.0, 0.0, 0.0, 0.0, 0.0, 0.0, 0.0, 0.0, 0.0, 0.0, 0.0, 0.0, 0.0, 0.0, 0.0, 0.0, 0.0, 0.0, 0.0, 0.0, 0.0, 0.0, 0.0, 0.0, 0.0, 0.0, 0.0, 0.0, 0.0, 0.0, 0.0, 0.0, 0.0, 0.0, 0.0, 0.0, 0.0, 0.0, 0.0, 0.0, 0.0, 0.0, 0.0, 0.0, 0.0, 0.0, 0.0, 0.0, 0.0, 0.0, 0.0, 0.0, 0.0, 0.0, 0.0, 0.0, 0.0, 0.0, 0.0, 0.0, 0.0, 0.0, 0.0, 0.0, 0.0, 0.0, 0.0, 0.0, 0.0, 0.0, 0.0, 0.0, 0.0, 0.0, 0.0, 0.0, 0.0, 0.0, 0.0, 0.0, 0.0, 0.0, 0.0, 0.0, 0.0, 0.0, 0.0, 0.0, 0.0, 0.0, 0.0, 0.0, 0.0, 0.0, 0.0, 0.0, 0.0, 0.0, 0.0, 0.0, 0.0, 0.0, 0.0, 0.0, 0.0, 0.0, 0.0, 0.0, 0.0, 0.0, 0.0, 0.0, 0.0, 0.0, 0.0, 0.0, 0.0, 0.0, 0.0, 0.0, 0.0, 0.0, 0.0, 0.0, 0.0, 0.0, 0.0, 0.0, 0.0, 0.0, 0.0, 0.0, 0.0, 0.0, 0.0, 0.0, 0.0, 0.0, 0.0, 0.0, 0.0, 0.0, 0.0, 0.0, 0.0, 0.0, 0.0, 0.0, 0.0, 0.0, 0.0, 0.0, 0.0, 0.0, 0.0, 0.0, 0.0, 0.0, 0.0, 0.0, 0.0, 0.0, 0.0, 0.0, 0.0, 0.0, 0.0, 0.0, 0.0, 0.0, 0.0, 0.0, 0.0, 0.0, 0.0, 0.0, 0.0, 0.0, 0.0, 0.0, 0.0, 0.0, 0.0, 0.0, 0.0, 0.0, 0.0, 0.0, 0.0, 0.0, 0.0, 0.0, 0.0, 0.0, 0.0, 0.0, 0.0, 0.0, 0.0, 0.0, 0.0, 0.0, 0.0, 0.0, 0.0, 0.0, 0.0, 0.0, 0.0, 0.0, 0.0, 0.0, 0.0, 0.0, 0.0, 0.0, 0.0, 0.0, 0.0, 0.0, 0.0, 0.0, 0.0, 0.0, 0.0, 0.0, 0.0, 0.0, 0.0, 0.0, 0.0, 0.0, 0.0, 0.0, 0.0, 0.0, 0.0, 0.0, 0.0, 0.0, 0.0, 0.0, 0.0, 0.0, 0.0, 0.0, 0.0, 0.0, 0.0, 0.0, 0.0, 0.0, 0.0, 0.0, 0.0, 0.0, 0.0, 0.0, 0.0, 0.0, 0.0, 0.0, 0.0, 0.0, 0.0, 0.0, 0.0, 0.0, 0.0, 0.0, 0.0, 0.0, 0.0, 0.0, 0.0, 0.0, 0.0, 0.0, 0.0, 0.0, 0.0, 0.0, 0.0, 0.0, 0.0, 0.0, 0.0, 0.0, 0.0, 0.0, 0.0, 0.0, 0.0, 0.0, 0.0, 0.0, 0.0, 0.0, 0.0, 0.0, 0.0, 0.0, 0.0, 0.0, 0.0, 0.0, 0.0, 0.0, 0.0, 0.0, 0.0, 0.0, 0.0, 0.0, 0.0, 0.0, 0.0, 0.0, 0.0, 0.0, 0.0, 0.0, 0.0, 0.0, 0.0, 0.0, 0.0, 0.0, 0.0, 0.0, 0.0, 0.0, 0.0, 0.0, 0.0, 0.0, 0.0, 0.0, 0.0, 0.0, 0.0, 0.0, 0.0, 0.0, 0.0, 0.0, 0.0, 0.0, 0.0, 0.0, 0.0, 0.0, 0.0, 0.0, 0.0, 0.0, 0.0, 0.0, 0.0, 0.0, 0.0, 0.0, 0.0, 0.0, 0.0, 0.0, 0.0, 0.0, 0.0, 0.0, 0.0, 0.0, 0.0, 0.0, 0.0, 0.0, 0.0, 0.0, 0.0, 0.0, 0.0, 0.0, 0.0, 0.0, 0.0, 0.0, 0.0, 0.0, 0.0, 0.0, 0.0, 0.0, 0.0, 0.0, 0.0, 0.0, 0.0, 0.0, 0.0, 0.0, 0.0, 0.0, 0.0, 0.0, 0.0, 0.0, 0.0, 0.0, 0.0, 0.0, 0.0, 0.0, 0.0, 0.0, 0.0, 0.0, 0.0, 0.0, 0.0, 0.0, 0.0, 0.0, 0.0, 0.0, 0.0, 0.0, 0.0, 0.0, 0.0, 0.0, 0.0, 0.0, 0.0, 0.0, 0.0, 0.0, 0.0, 0.0, 0.0, 0.0, 0.0, 0.0, 0.0, 0.0, 0.0, 0.0, 0.0, 0.0, 0.0, 0.0, 0.0, 0.0, 0.0, 0.0, 0.0, 0.0, 0.0, 0.0, 0.0, 0.0, 0.0, 0.0, 0.0, 0.0, 0.0])
me_circle_001.materials.append(mat_material_002)
me_circle_001.use_remesh_fix_poles = True
me_circle_001.use_remesh_preserve_attributes = False
me_circle_001.use_mirror_vertex_groups = False
me_circle_001.update()
me_plane = bpy.data.meshes.new('Plane')
me_plane.from_pydata([(-1.0, -1.0, 0.0), (1.0, -1.0, 0.0), (-1.0, 1.0, 0.0), (1.0, 1.0, 0.0), (-1.0, -1.0, 6.966), (1.0, -1.0, 6.966), (1.0, 1.0, 6.966)], [], [(0, 1, 3, 2), (1, 5, 6, 3), (0, 4, 5, 1)])
_uv = me_plane.uv_layers.new(name='UVMap')
_uv.uv.foreach_set('vector', [0.0, 0.0, 1.0, 0.0, 1.0, 1.0, 0.0, 1.0, 1.0, 0.0, 1.0, 0.0, 1.0, 1.0, 1.0, 1.0, 0.0, 0.0, 0.0, 0.0, 1.0, 0.0, 1.0, 0.0])
me_plane.materials.append(mat_material_003)
me_plane.use_remesh_fix_poles = True
me_plane.use_remesh_preserve_attributes = False
me_plane.use_mirror_vertex_groups = False
me_plane.update()

# ---- objects
ob_head_phones = bpy.data.objects.new('Head Phones', me_circle_001)
ob_camera = bpy.data.objects.new('Camera', cam_camera_001)
ob_plane = bpy.data.objects.new('Plane', me_plane)
ob_sun = bpy.data.objects.new('Sun', light_sun)

# ---- transforms, parenting, visibility, modifiers, constraints
ob_head_phones.location = (0.0, 0.0, 0.0)
ob_head_phones.rotation_euler = (1.571, -0.0, 0.0)
ob_head_phones.lineart.crease_threshold = 0.0
_m = ob_head_phones.modifiers.new('Mirror', 'MIRROR')
_m = ob_head_phones.modifiers.new('Subdivision', 'SUBSURF')
_m.uv_smooth = 'PRESERVE_CORNERS'
_m.levels = 3
ob_camera.location = (-6.682, 10.63, 2.88)
ob_camera.rotation_euler = (1.493, 2.127e-05, -2.631)
ob_camera.scale = (1.0, 1.0, 1.0)
ob_camera.lineart.crease_threshold = 0.0
ob_plane.location = (0.0, 0.0, 0.0)
ob_plane.scale = (5.0, 5.0, 1.0)
ob_plane.lineart.crease_threshold = 0.0
ob_sun.location = (-12.09, 7.593, 9.172)
ob_sun.rotation_euler = (-0.9495, -0.9473, 0.4826)
ob_sun.lineart.crease_threshold = 0.0

# ---- collection membership
col_collection.objects.link(ob_head_phones)
col_collection.objects.link(ob_camera)
col_collection.objects.link(ob_plane)
col_collection.objects.link(ob_sun)

# ---- scene / render settings (as saved in the file)
scene.camera = ob_camera
scene.frame_start = 1; scene.frame_end = 250; scene.frame_set(1)
scene.render.engine = 'BLENDER_EEVEE_NEXT'
scene.cycles.use_denoising = False
scene.cycles.samples = 128
scene.cycles.sampling_pattern = 'TABULATED_SOBOL'
scene.cycles.use_adaptive_sampling = False
scene.cycles.use_light_tree = False
scene.view_settings.view_transform = 'Filmic'
bpy.context.view_layer.update()
